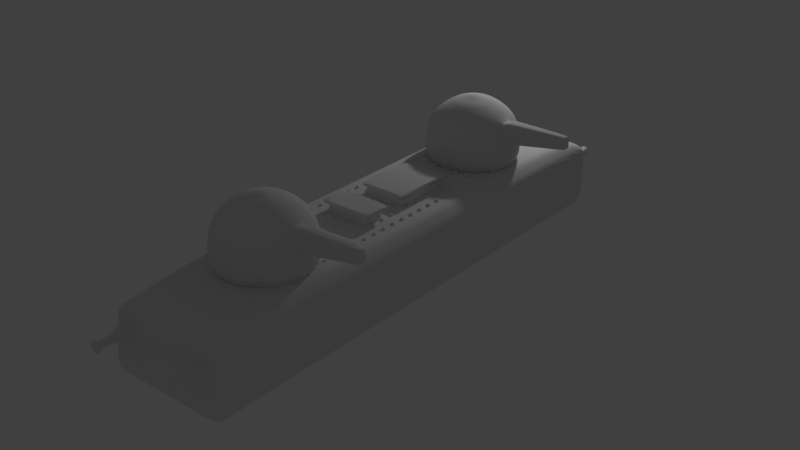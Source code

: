 # Source: CanonTurret.blend  (saved by Blender 2.78.0; exported with 4.5.12 LTS)
import bpy
from mathutils import Matrix  # noqa: F401  (used for matrix-valued properties, if any)

bpy.ops.wm.read_factory_settings(use_empty=True)
scene = bpy.context.scene
scene.name = 'Scene'

# ---- collections
col_collection_1 = bpy.data.collections.new('Collection 1'); scene.collection.children.link(col_collection_1)
col_collection_2 = bpy.data.collections.new('Collection 2'); scene.collection.children.link(col_collection_2)

# ---- world
world_world = bpy.data.worlds.new('World'); scene.world = world_world
world_world.color = (0.05088, 0.05088, 0.05088)
world_world.use_sun_shadow = False
world_world.sun_shadow_jitter_overblur = 0.0
world_world.cycles.sampling_method = 'MANUAL'

# ---- lights
light_sun = bpy.data.lights.new('Sun', 'POINT')
light_sun.transmission_factor = 0.0
light_sun.energy = 100.0
light_sun.shadow_buffer_clip_start = 0.5
light_sun.shadow_soft_size = 0.1
light_sun.shadow_maximum_resolution = 0.006
light_sun.use_absolute_resolution = True

# ---- meshes
me_cylinder = bpy.data.meshes.new('Cylinder')
me_cylinder.from_pydata([(0.0, 3.89, 1.069), (6.554e-09, 3.835, 2.535), (0.1951, 3.87, 1.069), (0.1843, 3.816, 2.535), (0.3827, 3.814, 1.069), (0.3616, 3.763, 2.535), (0.5556, 3.721, 1.069), (0.5249, 3.675, 2.535), (0.7071, 3.597, 1.069), (0.6681, 3.558, 2.535), (0.8315, 3.445, 1.069), (0.7856, 3.415, 2.535), (0.9239, 3.272, 1.069), (0.8729, 3.251, 2.535), (0.9808, 3.085, 1.069), (0.9266, 3.074, 2.535), (1.0, 2.89, 1.069), (0.9448, 2.89, 2.535), (0.9808, 2.695, 1.069), (0.9267, 2.705, 2.535), (0.9239, 2.507, 1.069), (0.8729, 2.528, 2.535), (0.8315, 2.334, 1.069), (0.7856, 2.365, 2.535), (0.7071, 2.183, 1.069), (0.6681, 2.222, 2.535), (0.5556, 2.058, 1.069), (0.5249, 2.104, 2.535), (0.3827, 1.966, 1.069), (0.3616, 2.017, 2.535), (0.1951, 1.909, 1.069), (0.1843, 1.963, 2.535), (-3.258e-07, 1.89, 1.069), (-3.013e-07, 1.945, 2.535), (-0.1951, 1.909, 1.069), (-0.1843, 1.963, 2.535), (-0.3827, 1.966, 1.069), (-0.3616, 2.017, 2.535), (-0.5556, 2.058, 1.069), (-0.5249, 2.104, 2.535), (-0.7071, 2.183, 1.069), (-0.6681, 2.222, 2.535), (-0.8315, 2.334, 1.069), (-0.7856, 2.365, 2.535), (-0.9239, 2.507, 1.069), (-0.8729, 2.528, 2.535), (-0.9808, 2.695, 1.069), (-0.9267, 2.705, 2.535), (-1.0, 2.89, 1.069), (-0.9448, 2.89, 2.535), (-0.9808, 3.085, 1.069), (-0.9266, 3.074, 2.535), (-0.9239, 3.272, 1.069), (-0.8729, 3.251, 2.535), (-0.8315, 3.445, 1.069), (-0.7856, 3.415, 2.535), (-0.7071, 3.597, 1.069), (-0.6681, 3.558, 2.535), (-0.5556, 3.721, 1.069), (-0.5249, 3.675, 2.535), (-0.3827, 3.814, 1.069), (-0.3616, 3.763, 2.535), (-0.1951, 3.87, 1.069), (-0.1843, 3.816, 2.535), (0.1721, 3.755, 3.014), (1.442e-08, 3.772, 3.014), (0.3375, 3.705, 3.014), (0.49, 3.623, 3.014), (0.6237, 3.513, 3.014), (0.7334, 3.38, 3.014), (0.8149, 3.227, 3.014), (0.865, 3.062, 3.014), (0.9885, 2.89, 2.572), (0.865, 2.718, 3.014), (0.8149, 2.552, 3.014), (0.7334, 2.4, 3.014), (0.6237, 2.266, 3.014), (0.49, 2.156, 3.014), (0.3375, 2.075, 3.014), (0.1721, 2.025, 3.014), (-2.73e-07, 2.008, 3.014), (-0.1721, 2.025, 3.014), (-0.3375, 2.075, 3.014), (-0.49, 2.156, 3.014), (-0.6237, 2.266, 3.014), (-0.7334, 2.4, 3.014), (-0.8149, 2.552, 3.014), (-0.865, 2.718, 3.014), (-0.882, 2.89, 3.014), (-0.865, 3.062, 3.014), (-0.8149, 3.227, 3.014), (-0.7333, 3.38, 3.014), (-0.6237, 3.513, 3.014), (-0.49, 3.623, 3.014), (-0.3375, 3.705, 3.014), (-0.1721, 3.755, 3.014), (0.1526, 3.657, 3.369), (2.316e-08, 3.672, 3.369), (0.2993, 3.612, 3.369), (0.4346, 3.54, 3.369), (0.5531, 3.443, 3.369), (0.6504, 3.324, 3.369), (0.7226, 3.189, 3.369), (0.7672, 3.042, 3.369), (0.7822, 2.89, 3.369), (0.7672, 2.737, 3.369), (0.7226, 2.59, 3.369), (0.6504, 2.455, 3.369), (0.5531, 2.337, 3.369), (0.4346, 2.239, 3.369), (0.2993, 2.167, 3.369), (0.1526, 2.123, 3.369), (-2.317e-07, 2.108, 3.369), (-0.1526, 2.123, 3.369), (-0.2993, 2.167, 3.369), (-0.4346, 2.239, 3.369), (-0.5531, 2.337, 3.369), (-0.6504, 2.455, 3.369), (-0.7226, 2.59, 3.369), (-0.7672, 2.737, 3.369), (-0.7822, 2.89, 3.369), (-0.7672, 3.042, 3.369), (-0.7226, 3.189, 3.369), (-0.6504, 3.324, 3.369), (-0.5531, 3.443, 3.369), (-0.4346, 3.54, 3.369), (-0.2993, 3.612, 3.369), (-0.1526, 3.657, 3.369), (0.1207, 3.497, 3.667), (4.709e-08, 3.508, 3.667), (0.2368, 3.461, 3.667), (0.3437, 3.404, 3.667), (0.4375, 3.327, 3.667), (0.5145, 3.233, 3.667), (0.5716, 3.126, 3.667), (0.6068, 3.01, 3.667), (0.6187, 2.89, 3.667), (0.6068, 2.769, 3.667), (0.5716, 2.653, 3.667), (0.5145, 2.546, 3.667), (0.4375, 2.452, 3.667), (0.3437, 2.375, 3.667), (0.2368, 2.318, 3.667), (0.1207, 2.283, 3.667), (-1.545e-07, 2.271, 3.667), (-0.1207, 2.283, 3.667), (-0.2368, 2.318, 3.667), (-0.3437, 2.375, 3.667), (-0.4375, 2.452, 3.667), (-0.5145, 2.546, 3.667), (-0.5716, 2.653, 3.667), (-0.6068, 2.769, 3.667), (-0.6187, 2.89, 3.667), (-0.6068, 3.01, 3.667), (-0.5716, 3.126, 3.667), (-0.5145, 3.233, 3.667), (-0.4375, 3.327, 3.667), (-0.3437, 3.404, 3.667), (-0.2368, 3.461, 3.667), (-0.1207, 3.497, 3.667), (0.09772, 3.381, 3.82), (5.98e-08, 3.391, 3.82), (0.1917, 3.352, 3.82), (0.2783, 3.306, 3.82), (0.3542, 3.244, 3.82), (0.4165, 3.168, 3.82), (0.4628, 3.081, 3.82), (0.4913, 2.987, 3.82), (0.5009, 2.89, 3.82), (0.4913, 2.792, 3.82), (0.4628, 2.698, 3.82), (0.4165, 2.611, 3.82), (0.3542, 2.536, 3.82), (0.2783, 2.473, 3.82), (0.1917, 2.427, 3.82), (0.09772, 2.398, 3.82), (-1.034e-07, 2.389, 3.82), (-0.09772, 2.398, 3.82), (-0.1917, 2.427, 3.82), (-0.2783, 2.473, 3.82), (-0.3542, 2.536, 3.82), (-0.4165, 2.611, 3.82), (-0.4628, 2.698, 3.82), (-0.4913, 2.792, 3.82), (-0.5009, 2.89, 3.82), (-0.4913, 2.987, 3.82), (-0.4628, 3.081, 3.82), (-0.4165, 3.168, 3.82), (-0.3542, 3.244, 3.82), (-0.2783, 3.306, 3.82), (-0.1917, 3.352, 3.82), (-0.09772, 3.381, 3.82), (0.07221, 3.253, 3.973), (6.098e-08, 3.26, 3.973), (0.1416, 3.232, 3.973), (0.2056, 3.197, 3.973), (0.2617, 3.151, 3.973), (0.3078, 3.095, 3.973), (0.342, 3.031, 3.973), (0.363, 2.962, 3.973), (0.3701, 2.89, 3.973), (0.363, 2.818, 3.973), (0.342, 2.748, 3.973), (0.3078, 2.684, 3.973), (0.2617, 2.628, 3.973), (0.2056, 2.582, 3.973), (0.1416, 2.548, 3.973), (0.07221, 2.527, 3.973), (-5.963e-08, 2.52, 3.973), (-0.07221, 2.527, 3.973), (-0.1416, 2.548, 3.973), (-0.2056, 2.582, 3.973), (-0.2617, 2.628, 3.973), (-0.3078, 2.684, 3.973), (-0.342, 2.748, 3.973), (-0.363, 2.818, 3.973), (-0.3701, 2.89, 3.973), (-0.363, 2.962, 3.973), (-0.342, 3.031, 3.973), (-0.3078, 3.095, 3.973), (-0.2617, 3.151, 3.973), (-0.2056, 3.197, 3.973), (-0.1416, 3.232, 3.973), (-0.07221, 3.253, 3.973), (0.03574, 3.069, 4.071), (7.551e-08, 3.073, 4.071), (0.07011, 3.059, 4.071), (0.1018, 3.042, 4.071), (0.1296, 3.019, 4.071), (0.1523, 2.991, 4.071), (0.1693, 2.96, 4.071), (0.1797, 2.925, 4.071), (0.1832, 2.89, 4.071), (0.1797, 2.854, 4.071), (0.1693, 2.82, 4.071), (0.1523, 2.788, 4.071), (0.1296, 2.76, 4.071), (0.1018, 2.737, 4.071), (0.07011, 2.72, 4.071), (0.03574, 2.71, 4.071), (1.582e-08, 2.706, 4.071), (-0.03574, 2.71, 4.071), (-0.07011, 2.72, 4.071), (-0.1018, 2.737, 4.071), (-0.1296, 2.76, 4.071), (-0.1523, 2.788, 4.071), (-0.1693, 2.82, 4.071), (-0.1797, 2.854, 4.071), (-0.1832, 2.89, 4.071), (-0.1797, 2.925, 4.071), (-0.1693, 2.96, 4.071), (-0.1523, 2.991, 4.071), (-0.1296, 3.019, 4.071), (-0.1018, 3.042, 4.071), (-0.07011, 3.059, 4.071), (-0.03574, 3.069, 4.071), (0.0117, 2.949, 4.14), (7.577e-08, 2.95, 4.14), (0.02294, 2.945, 4.14), (0.03331, 2.94, 4.14), (0.04239, 2.932, 4.14), (0.04985, 2.923, 4.14), (0.05539, 2.913, 4.14), (0.0588, 2.901, 4.14), (0.05995, 2.89, 4.14), (0.0588, 2.878, 4.14), (0.05539, 2.867, 4.14), (0.04985, 2.856, 4.14), (0.04239, 2.847, 4.14), (0.03331, 2.84, 4.14), (0.02294, 2.834, 4.14), (0.0117, 2.831, 4.14), (5.624e-08, 2.83, 4.14), (-0.0117, 2.831, 4.14), (-0.02294, 2.834, 4.14), (-0.03331, 2.84, 4.14), (-0.04239, 2.847, 4.14), (-0.04985, 2.856, 4.14), (-0.05539, 2.867, 4.14), (-0.0588, 2.878, 4.14), (-0.05995, 2.89, 4.14), (-0.0588, 2.901, 4.14), (-0.05539, 2.913, 4.14), (-0.04985, 2.923, 4.14), (-0.04239, 2.932, 4.14), (-0.03331, 2.94, 4.14), (-0.02294, 2.945, 4.14), (-0.0117, 2.949, 4.14), (0.9619, 2.89, 2.549), (0.9438, 3.074, 2.55), (0.9438, 2.705, 2.55), (1.013, 2.89, 2.586), (0.8916, 3.062, 3.034), (0.8916, 2.718, 3.034), (0.8157, 2.89, 3.395), (0.8007, 3.042, 3.396), (0.8007, 2.737, 3.396), (0.9706, 3.074, 2.578), (0.9706, 2.705, 2.578), (2.181, 2.89, 2.997), (0.951, 3.062, 3.072), (0.951, 2.718, 3.072), (0.8997, 2.89, 3.449), (0.8849, 3.042, 3.454), (0.8849, 2.737, 3.454), (0.9956, 3.074, 2.597), (0.9956, 2.705, 2.597), (1.007, 3.062, 3.091), (1.007, 2.718, 3.091), (0.9799, 2.89, 3.478), (0.9655, 3.042, 3.487), (0.9655, 2.737, 3.487), (2.171, 2.973, 3.001), (2.171, 2.807, 3.001), (2.146, 2.89, 3.272), (2.177, 2.991, 3.269), (2.178, 2.813, 3.269), (2.163, 2.89, 3.473), (2.155, 2.956, 3.477), (2.155, 2.823, 3.477), (2.181, 2.89, 2.972), (2.17, 2.998, 2.978), (2.17, 2.781, 2.978), (2.178, 2.966, 3.269), (2.177, 2.788, 3.269), (2.161, 2.89, 3.498), (2.153, 2.98, 3.503), (2.153, 2.8, 3.503)], [], [(0, 1, 3, 2), (2, 3, 5, 4), (4, 5, 7, 6), (6, 7, 9, 8), (8, 9, 11, 10), (10, 11, 13, 12), (12, 13, 15, 14), (14, 15, 17, 16), (16, 17, 19, 18), (18, 19, 21, 20), (20, 21, 23, 22), (22, 23, 25, 24), (24, 25, 27, 26), (26, 27, 29, 28), (28, 29, 31, 30), (30, 31, 33, 32), (32, 33, 35, 34), (34, 35, 37, 36), (36, 37, 39, 38), (38, 39, 41, 40), (40, 41, 43, 42), (42, 43, 45, 44), (44, 45, 47, 46), (46, 47, 49, 48), (48, 49, 51, 50), (50, 51, 53, 52), (52, 53, 55, 54), (54, 55, 57, 56), (56, 57, 59, 58), (58, 59, 61, 60), (15, 71, 292, 289), (60, 61, 63, 62), (62, 63, 1, 0), (0, 2, 4, 6, 8, 10, 12, 14, 16, 18, 20, 22, 24, 26, 28, 30, 32, 34, 36, 38, 40, 42, 44, 46, 48, 50, 52, 54, 56, 58, 60, 62), (85, 84, 116, 117), (35, 33, 80, 81), (53, 51, 89, 90), (9, 7, 67, 68), (27, 25, 76, 77), (45, 43, 85, 86), (63, 61, 94, 95), (71, 103, 295, 292), (37, 35, 81, 82), (55, 53, 90, 91), (11, 9, 68, 69), (29, 27, 77, 78), (47, 45, 86, 87), (3, 1, 65, 64), (1, 63, 95, 65), (21, 19, 73, 74), (39, 37, 82, 83), (57, 55, 91, 92), (13, 11, 69, 70), (31, 29, 78, 79), (49, 47, 87, 88), (5, 3, 64, 66), (23, 21, 74, 75), (41, 39, 83, 84), (59, 57, 92, 93), (15, 13, 70, 71), (33, 31, 79, 80), (51, 49, 88, 89), (7, 5, 66, 67), (25, 23, 75, 76), (43, 41, 84, 85), (61, 59, 93, 94), (120, 119, 151, 152), (103, 104, 294, 295), (86, 85, 117, 118), (19, 17, 288, 290), (87, 86, 118, 119), (74, 73, 105, 106), (88, 87, 119, 120), (75, 74, 106, 107), (89, 88, 120, 121), (76, 75, 107, 108), (90, 89, 121, 122), (77, 76, 108, 109), (91, 90, 122, 123), (78, 77, 109, 110), (64, 65, 97, 96), (92, 91, 123, 124), (79, 78, 110, 111), (66, 64, 96, 98), (93, 92, 124, 125), (80, 79, 111, 112), (67, 66, 98, 99), (94, 93, 125, 126), (81, 80, 112, 113), (68, 67, 99, 100), (95, 94, 126, 127), (82, 81, 113, 114), (69, 68, 100, 101), (65, 95, 127, 97), (83, 82, 114, 115), (70, 69, 101, 102), (84, 83, 115, 116), (71, 70, 102, 103), (155, 154, 186, 187), (107, 106, 138, 139), (121, 120, 152, 153), (108, 107, 139, 140), (122, 121, 153, 154), (109, 108, 140, 141), (123, 122, 154, 155), (110, 109, 141, 142), (96, 97, 129, 128), (124, 123, 155, 156), (111, 110, 142, 143), (98, 96, 128, 130), (125, 124, 156, 157), (112, 111, 143, 144), (99, 98, 130, 131), (126, 125, 157, 158), (113, 112, 144, 145), (100, 99, 131, 132), (127, 126, 158, 159), (114, 113, 145, 146), (101, 100, 132, 133), (97, 127, 159, 129), (115, 114, 146, 147), (102, 101, 133, 134), (116, 115, 147, 148), (103, 102, 134, 135), (117, 116, 148, 149), (104, 103, 135, 136), (118, 117, 149, 150), (105, 104, 136, 137), (119, 118, 150, 151), (106, 105, 137, 138), (190, 189, 221, 222), (142, 141, 173, 174), (128, 129, 161, 160), (156, 155, 187, 188), (143, 142, 174, 175), (130, 128, 160, 162), (157, 156, 188, 189), (144, 143, 175, 176), (131, 130, 162, 163), (158, 157, 189, 190), (145, 144, 176, 177), (132, 131, 163, 164), (159, 158, 190, 191), (146, 145, 177, 178), (133, 132, 164, 165), (129, 159, 191, 161), (147, 146, 178, 179), (134, 133, 165, 166), (148, 147, 179, 180), (135, 134, 166, 167), (149, 148, 180, 181), (136, 135, 167, 168), (150, 149, 181, 182), (137, 136, 168, 169), (151, 150, 182, 183), (138, 137, 169, 170), (152, 151, 183, 184), (139, 138, 170, 171), (153, 152, 184, 185), (140, 139, 171, 172), (154, 153, 185, 186), (141, 140, 172, 173), (212, 211, 243, 244), (177, 176, 208, 209), (164, 163, 195, 196), (191, 190, 222, 223), (178, 177, 209, 210), (165, 164, 196, 197), (161, 191, 223, 193), (179, 178, 210, 211), (166, 165, 197, 198), (180, 179, 211, 212), (167, 166, 198, 199), (181, 180, 212, 213), (168, 167, 199, 200), (182, 181, 213, 214), (169, 168, 200, 201), (183, 182, 214, 215), (170, 169, 201, 202), (184, 183, 215, 216), (171, 170, 202, 203), (185, 184, 216, 217), (172, 171, 203, 204), (186, 185, 217, 218), (173, 172, 204, 205), (187, 186, 218, 219), (174, 173, 205, 206), (160, 161, 193, 192), (188, 187, 219, 220), (175, 174, 206, 207), (162, 160, 192, 194), (189, 188, 220, 221), (176, 175, 207, 208), (163, 162, 194, 195), (247, 246, 278, 279), (199, 198, 230, 231), (213, 212, 244, 245), (200, 199, 231, 232), (214, 213, 245, 246), (201, 200, 232, 233), (215, 214, 246, 247), (202, 201, 233, 234), (216, 215, 247, 248), (203, 202, 234, 235), (217, 216, 248, 249), (204, 203, 235, 236), (218, 217, 249, 250), (205, 204, 236, 237), (219, 218, 250, 251), (206, 205, 237, 238), (192, 193, 225, 224), (220, 219, 251, 252), (207, 206, 238, 239), (194, 192, 224, 226), (221, 220, 252, 253), (208, 207, 239, 240), (195, 194, 226, 227), (222, 221, 253, 254), (209, 208, 240, 241), (196, 195, 227, 228), (223, 222, 254, 255), (210, 209, 241, 242), (197, 196, 228, 229), (193, 223, 255, 225), (211, 210, 242, 243), (198, 197, 229, 230), (256, 257, 287, 286, 285, 284, 283, 282, 281, 280, 279, 278, 277, 276, 275, 274, 273, 272, 271, 270, 269, 268, 267, 266, 265, 264, 263, 262, 261, 260, 259, 258), (234, 233, 265, 266), (248, 247, 279, 280), (235, 234, 266, 267), (249, 248, 280, 281), (236, 235, 267, 268), (250, 249, 281, 282), (237, 236, 268, 269), (251, 250, 282, 283), (238, 237, 269, 270), (224, 225, 257, 256), (252, 251, 283, 284), (239, 238, 270, 271), (226, 224, 256, 258), (253, 252, 284, 285), (240, 239, 271, 272), (227, 226, 258, 259), (254, 253, 285, 286), (241, 240, 272, 273), (228, 227, 259, 260), (255, 254, 286, 287), (242, 241, 273, 274), (229, 228, 260, 261), (225, 255, 287, 257), (243, 242, 274, 275), (230, 229, 261, 262), (244, 243, 275, 276), (231, 230, 262, 263), (245, 244, 276, 277), (232, 231, 263, 264), (246, 245, 277, 278), (233, 232, 264, 265), (289, 292, 300, 297), (293, 290, 298, 301), (294, 296, 304, 302), (290, 288, 72, 298), (104, 105, 296, 294), (17, 15, 289, 288), (105, 73, 293, 296), (73, 19, 290, 293), (301, 298, 306, 308), (302, 304, 311, 309), (298, 72, 291, 306), (303, 302, 309, 310), (296, 293, 301, 304), (288, 289, 297, 72), (292, 295, 303, 300), (295, 294, 302, 303), (310, 309, 325, 326), (307, 310, 326, 315), (291, 305, 321, 320), (311, 308, 324, 327), (297, 300, 307, 305), (304, 301, 308, 311), (72, 297, 305, 291), (300, 303, 310, 307), (299, 312, 323, 314), (313, 299, 314, 316), (314, 323, 318, 317), (316, 314, 317, 319), (306, 291, 320, 322), (309, 311, 327, 325), (308, 306, 322, 324), (305, 307, 315, 321), (312, 299, 320, 321), (299, 313, 322, 320), (323, 312, 321, 315), (313, 316, 324, 322), (317, 318, 326, 325), (319, 317, 325, 327), (318, 323, 315, 326), (316, 319, 327, 324)])
me_cylinder.use_remesh_preserve_volume = False
me_cylinder.use_remesh_preserve_attributes = False
me_cylinder.use_mirror_vertex_groups = False
me_cylinder.update()
me_cube = bpy.data.meshes.new('Cube')
me_cube.from_pydata([(1.265, -8.542, -1.176), (1.265, -8.195, 0.8946), (1.265, -7.807, -1.178), (1.265, -7.819, 1.21), (1.265, -5.771, -1.168), (1.265, -5.759, 1.475), (1.265, 0.7052, -1.209), (1.265, 0.7174, 1.434), (1.265, 7.358, -1.245), (1.265, 7.37, 1.397), (1.265, 9.563, -1.256), (1.265, 9.571, 0.8488), (1.265, -0.9849, 1.445), (1.265, -0.997, -1.198), (1.265, -0.3033, 1.442), (1.265, -0.3154, -1.201), (1.265, 2.64, -1.217), (1.265, 2.652, 1.425), (1.265, -8.389, -0.2676), (1.265, 9.568, -0.2912), (1.265, -8.341, 0.07919), (1.31, 9.59, 0.08801), (1.265, -8.26, 0.5626), (1.276, 9.588, 0.5292), (0.7841, -7.807, -1.17), (0.7841, -7.819, 1.218), (0.7841, -8.542, -1.168), (0.7841, -8.195, 0.903), (0.7841, -5.771, -1.159), (0.7841, -5.759, 1.483), (0.7841, 0.7052, -1.2), (0.7841, 0.7559, 1.48), (0.7841, 7.358, -1.237), (0.7841, 7.37, 1.405), (0.7841, 9.563, -1.247), (0.7841, 9.571, 0.8572), (0.7841, -0.9971, -1.189), (0.7656, -0.9849, 1.472), (0.7841, -0.3154, -1.192), (0.7841, -0.3155, 1.462), (0.7841, 2.614, 1.472), (0.7841, 2.64, -1.209), (0.7841, 9.568, -0.2828), (0.7841, -8.389, -0.2592), (0.7841, 9.57, 0.07883), (0.7841, -8.332, 0.0859), (0.7841, 9.573, 0.573), (0.7841, -8.251, 0.5694), (1.265, 9.229, 1.238), (1.265, 9.013, -1.253), (0.7841, 9.013, -1.245), (0.7841, 9.229, 1.247), (0.7841, 9.572, 0.8572), (0.7841, 9.573, 0.573), (0.7656, -0.9836, 1.741), (0.7841, -0.3142, 1.744), (0.9045, -1.125, 1.777), (0.9221, -0.18, 1.775), (0.8933, -1.095, 1.891), (0.8933, -0.189, 1.886), (0.7841, 0.7568, 1.695), (0.7841, 2.615, 1.687), (0.8236, 0.6223, 1.752), (0.8236, 2.75, 1.743), (0.7741, 0.6539, 1.879), (0.7741, 2.719, 1.87), (0.7928, -8.408, 0.8986), (0.7928, -8.464, 0.565), (1.691, -8.26, 0.5708), (1.701, -8.194, 0.903), (1.701, 9.571, 0.8572), (1.689, 9.59, 0.5323), (1.701, 9.563, -1.247), (1.701, 9.013, -1.245), (1.701, -7.807, -1.17), (1.701, -8.542, -1.168), (1.701, -5.759, 1.483), (1.701, -0.9848, 1.453), (1.701, -0.3032, 1.45), (1.701, -7.819, 1.218), (1.701, 2.64, -1.209), (1.701, 7.37, 1.405), (1.701, 9.229, 1.247), (1.701, -0.997, -1.189), (1.701, 2.652, 1.434), (1.701, 0.7174, 1.442), (1.701, 7.358, -1.237), (1.701, -5.771, -1.159), (0.8236, 0.6228, 1.861), (0.8236, 2.75, 1.852), (0.9045, -1.124, 1.873), (0.9221, -0.1796, 1.867), (0.7669, 0.7174, 1.459), (0.771, 2.65, 1.457), (0.7669, 0.7185, 1.716), (0.771, 2.651, 1.712), (0.8055, 0.6039, 1.752), (0.8052, 2.768, 1.743), (0.8055, 0.6044, 1.861), (0.8052, 2.768, 1.852), (0.7841, 2.652, 1.434), (0.7841, 2.653, 1.725), (0.8236, 2.768, 1.725), (0.8236, 2.768, 1.87), (0.7841, 0.7173, 1.442), (0.7841, 0.7186, 1.733), (0.8236, 0.6038, 1.734), (0.8236, 0.6044, 1.879), (0.7841, -0.9727, 1.465), (0.7841, -0.9714, 1.747), (0.9221, -1.105, 1.779), (0.9221, -1.105, 1.871), (0.9221, -1.125, 1.76), (0.9063, -0.1607, 1.771), (0.9221, -1.124, 1.891), (0.9063, -0.1602, 1.87), (0.7841, -0.985, 1.453), (0.7703, -0.3032, 1.464), (0.7841, -0.9835, 1.759), (0.7703, -0.302, 1.742), (0.7841, -0.3033, 1.45), (0.7841, -0.3019, 1.756), (0.9221, -0.1607, 1.755), (0.9221, -0.1601, 1.886), (2.129, -7.812, -0.1084), (2.129, -7.807, -1.17), (2.129, -8.542, -1.168), (1.881, -7.819, 1.044), (2.129, -8.195, 0.903), (2.129, -8.389, -0.2592), (2.129, -5.766, 0.01504), (2.129, -5.771, -1.159), (1.881, -5.759, 1.309), (2.129, 0.7106, -0.02598), (2.129, 0.7052, -1.2), (1.881, -0.3033, 1.276), (1.881, 0.7173, 1.268), (2.129, -0.3154, -1.192), (2.129, 7.363, -0.06257), (2.129, 7.358, -1.237), (2.129, 2.64, -1.209), (1.881, 2.652, 1.26), (2.129, 9.568, -0.2828), (2.129, 9.563, -1.247), (1.881, 9.229, 1.073), (2.129, 9.575, 0.9226), (2.129, 9.013, -1.245), (1.881, -0.985, 1.279), (2.129, -0.9971, -1.189), (2.129, -0.9869, 1.027), (2.129, -0.3052, 1.024), (1.881, 7.37, 1.232), (2.129, 2.65, 1.008), (2.129, -7.814, 0.2896), (2.129, -8.332, 0.0859), (2.129, -5.764, 0.4554), (2.129, 0.7126, 0.4144), (2.129, 7.365, 0.3778), (2.129, 9.57, 0.07883), (2.129, -0.9917, -0.01483), (2.129, -0.31, -0.01796), (2.129, 2.645, -0.03411), (2.129, 9.019, -0.2279), (2.129, -0.9897, 0.4256), (2.129, -0.308, 0.4224), (2.129, 2.647, 0.4063), (2.129, -7.817, 0.8335), (2.129, -8.251, 0.5694), (2.129, -5.761, 1.057), (2.129, 0.7154, 1.016), (2.129, 7.368, 0.9797), (2.129, 9.573, 0.573), (2.129, 9.021, 0.1533), (2.129, 9.024, 0.6744), (1.701, 9.568, -0.2828), (1.657, 9.59, 0.09471), (1.701, -0.3153, -1.192), (1.701, 0.7053, -1.2), (1.691, -8.341, 0.08748), (1.701, -8.389, -0.2592), (1.265, -8.599, 0.6174), (1.265, -8.601, 0.127), (1.691, -8.602, 0.1343), (1.691, -8.601, 0.6248), (1.265, -8.609, 0.6182), (1.265, -8.611, 0.1279), (1.691, -8.612, 0.1622), (1.691, -8.611, 0.5999), (1.335, -8.61, 0.5399), (1.335, -8.611, 0.2089), (1.64, -8.612, 0.2184), (1.64, -8.611, 0.5418), (1.335, -8.876, 0.5407), (1.335, -8.877, 0.2098), (1.629, -8.878, 0.2154), (1.629, -8.877, 0.5463), (1.378, -8.876, 0.4928), (1.378, -8.877, 0.2593), (1.586, -8.878, 0.2633), (1.586, -8.877, 0.4968), (1.377, -9.325, 0.4942), (1.377, -9.326, 0.2607), (1.585, -9.327, 0.2647), (1.585, -9.326, 0.4981), (1.29, -9.325, 0.5901), (1.29, -9.326, 0.1615), (1.671, -9.327, 0.1688), (1.671, -9.326, 0.5974), (1.295, -9.411, 0.5854), (1.295, -9.413, 0.167), (1.666, -9.414, 0.174), (1.666, -9.412, 0.5924), (1.369, 9.707, 0.4252), (1.396, 9.702, 0.1864), (1.599, 9.705, 0.4281), (1.571, 9.702, 0.1898), (1.414, 10.44, 0.3984), (1.414, 10.44, 0.2407), (1.553, 10.44, 0.4011), (1.553, 10.44, 0.2434), (1.316, 10.44, 0.5072), (1.316, 10.44, 0.1282), (1.651, 10.44, 0.5136), (1.651, 10.44, 0.1346), (1.372, 10.54, 0.4512), (1.372, 10.53, 0.1852), (1.594, 10.54, 0.4555), (1.594, 10.53, 0.1895), (0.0, -7.807, -1.17), (0.0, -7.819, 1.218), (0.0, -8.542, -1.168), (0.0, -8.195, 0.903), (0.0, -5.771, -1.159), (0.0, -5.759, 1.483), (0.0, 0.7052, -1.2), (0.0, 0.7173, 1.442), (0.0, 7.358, -1.237), (0.0, 7.37, 1.405), (0.0, 9.563, -1.247), (0.0, 9.575, 0.9226), (0.0, -0.9971, -1.189), (0.0, -0.985, 1.453), (0.0, -0.3154, -1.192), (0.0, -0.3033, 1.45), (0.0, 2.652, 1.434), (0.0, 2.64, -1.209), (0.0, -8.389, -0.2592), (0.0, -8.332, 0.0859), (0.0, -8.251, 0.5694), (0.0, 9.229, 1.247), (0.0, 9.013, -1.245), (0.0, 9.572, 0.8572), (0.0, -0.9835, 1.759), (0.0, -0.3019, 1.756), (0.0, -1.125, 1.76), (0.0, -0.1607, 1.755), (0.0, -1.124, 1.891), (0.0, -0.1601, 1.886), (0.0, 0.7186, 1.733), (0.0, 2.653, 1.725), (0.0, 0.6038, 1.734), (0.0, 2.768, 1.725), (0.0, 0.6044, 1.879), (0.0, 2.768, 1.87), (0.0, -8.408, 0.8986), (0.0, -8.464, 0.565), (0.0, 0.6539, 1.879), (0.0, 2.719, 1.87), (0.0, -1.095, 1.891), (0.0, -0.189, 1.886), (0.0, 2.65, 1.457), (0.0, 2.651, 1.712), (0.0, 2.768, 1.743), (0.0, 2.768, 1.852), (0.0, 0.7174, 1.459), (0.0, 0.7185, 1.716), (0.0, 0.6039, 1.752), (0.0, 0.6044, 1.861), (0.0, -0.9849, 1.472), (0.0, -0.9836, 1.741), (0.0, -1.125, 1.777), (0.0, -1.124, 1.873), (0.0, -0.3032, 1.464), (0.0, -0.302, 1.742), (0.0, -0.1607, 1.771), (0.0, -0.1602, 1.87), (0.0, 9.568, -0.2828), (0.0, 9.57, 0.07883), (1.276, 9.585, 0.1063), (1.689, 9.587, 0.1186), (1.369, 9.706, 0.2127), (1.599, 9.704, 0.2181), (1.29, 9.584, 0.5554), (1.265, 9.57, 0.07042), (1.389, 9.711, 0.4448), (1.381, 9.721, 0.2029), (1.676, 9.584, 0.5628), (1.701, 9.57, 0.07883), (1.577, 9.711, 0.4485), (1.586, 9.721, 0.2068), (1.701, 9.573, 0.573), (1.265, 9.573, 0.5646), (1.586, 9.722, 0.4389), (1.381, 9.722, 0.435), (1.316, 10.54, 0.5066), (1.316, 10.53, 0.1276), (1.651, 10.54, 0.5131), (1.651, 10.53, 0.1341), (1.29, -9.411, 0.5904), (1.29, -9.413, 0.1618), (1.671, -9.414, 0.169), (1.671, -9.412, 0.5976), (1.265, -8.251, 0.561), (1.265, -8.332, 0.07748), (1.701, -8.331, 0.0859), (1.701, -8.25, 0.5694), (1.265, -8.609, 0.6182), (1.265, -8.611, 0.1279), (1.701, -8.612, 0.1362), (1.701, -8.611, 0.6265), (1.701, -8.612, 0.1362), (1.701, -8.611, 0.6265), (1.63, -8.612, 0.2145), (1.63, -8.611, 0.5455), (1.265, 4.898, -1.231), (1.265, 4.91, 1.412), (0.7841, 4.91, 1.42), (0.7841, 4.897, -1.222), (2.129, 4.897, -1.222), (1.881, 4.91, 1.247), (2.129, 4.903, -0.04773), (2.129, 4.905, 0.3927), (2.129, 4.908, 0.9946), (1.701, 4.91, 1.42), (1.701, 4.898, -1.222), (0.0, 4.897, -1.222), (0.0, 4.91, 1.42), (1.265, -3.372, 1.46), (1.265, -3.384, -1.183), (0.7841, -3.372, 1.468), (0.7841, -3.384, -1.174), (1.701, -3.372, 1.468), (1.881, -3.372, 1.294), (2.129, -3.384, -1.174), (2.129, -3.379, 0.0001056), (2.129, -3.377, 0.4405), (2.129, -3.374, 1.042), (1.701, -3.384, -1.174), (0.0, -3.384, -1.174), (0.0, -3.372, 1.468)], [(53, 44)], [(25, 3, 5, 29), (24, 2, 0, 26), (120, 14, 7, 104), (51, 48, 11, 35), (326, 325, 9, 33), (46, 35, 11, 301), (339, 337, 12, 116), (116, 12, 14, 120), (104, 7, 17, 100), (74, 87, 131, 125), (86, 73, 146, 139), (34, 42, 19, 10), (84, 85, 136, 141), (70, 82, 144, 145), (347, 83, 148, 343), (334, 86, 139, 328), (72, 174, 142, 143), (85, 78, 135, 136), (333, 84, 141, 329), (179, 75, 126, 129), (76, 79, 127, 132), (83, 176, 137, 148), (82, 81, 151, 144), (42, 44, 293, 19), (177, 80, 140, 134), (79, 69, 128, 127), (78, 77, 147, 135), (341, 76, 132, 342), (75, 74, 125, 126), (297, 300, 171, 158), (315, 314, 154, 167), (73, 72, 143, 146), (44, 46, 301, 293), (300, 70, 145, 171), (313, 312, 47, 45), (18, 313, 45, 43), (10, 19, 174, 72), (0, 18, 43, 26), (6, 30, 41, 16), (31, 40, 61, 60), (278, 37, 54, 279), (13, 36, 38, 15), (349, 339, 116, 241), (338, 340, 36, 13), (49, 50, 34, 10), (239, 35, 52, 251), (336, 326, 33, 237), (324, 327, 32, 8), (249, 51, 35, 239), (15, 38, 30, 6), (2, 24, 28, 4), (243, 120, 104, 235), (3, 25, 27, 1), (228, 24, 26, 230), (312, 1, 27, 47), (229, 25, 29, 233), (237, 33, 51, 249), (8, 32, 50, 49), (69, 315, 167, 128), (174, 297, 158, 142), (176, 177, 134, 137), (314, 179, 129, 154), (33, 9, 48, 51), (35, 46, 53, 52), (108, 39, 55, 109), (252, 118, 112, 254), (118, 121, 122, 112), (268, 58, 59, 269), (280, 56, 90, 281), (110, 57, 91, 111), (274, 92, 94, 275), (258, 105, 106, 260), (105, 101, 102, 106), (266, 64, 65, 267), (276, 96, 98, 277), (62, 63, 89, 88), (248, 47, 67, 265), (47, 27, 66, 67), (7, 14, 78, 85), (325, 17, 84, 333), (18, 0, 75, 179), (5, 3, 79, 76), (13, 15, 176, 83), (48, 9, 81, 82), (6, 16, 80, 177), (3, 1, 69, 79), (14, 12, 77, 78), (337, 5, 76, 341), (0, 2, 74, 75), (71, 289, 291, 214), (314, 315, 319, 318), (49, 10, 72, 73), (301, 11, 70, 300), (1, 312, 315, 69), (19, 293, 297, 174), (15, 6, 177, 176), (313, 18, 179, 314), (246, 43, 45, 247), (267, 65, 103, 263), (65, 64, 107, 103), (269, 59, 123, 257), (59, 58, 114, 123), (40, 31, 104, 100), (60, 61, 101, 105), (61, 40, 100, 101), (31, 60, 105, 104), (63, 62, 106, 102), (88, 89, 103, 107), (62, 88, 107, 106), (89, 63, 102, 103), (270, 93, 100, 244), (93, 95, 101, 100), (272, 97, 102, 261), (97, 99, 103, 102), (275, 94, 105, 258), (94, 92, 104, 105), (277, 98, 107, 262), (98, 96, 106, 107), (279, 54, 118, 252), (54, 37, 116, 118), (281, 90, 114, 256), (90, 56, 112, 114), (57, 110, 112, 122), (111, 91, 123, 114), (110, 111, 114, 112), (91, 57, 122, 123), (39, 108, 116, 120), (109, 55, 121, 118), (108, 109, 118, 116), (55, 39, 120, 121), (282, 117, 120, 243), (117, 119, 121, 120), (284, 113, 122, 255), (113, 115, 123, 122), (166, 127, 128, 167), (124, 125, 131, 130), (330, 328, 139, 138), (160, 137, 134, 133), (162, 146, 143, 142), (344, 343, 148, 159), (159, 148, 137, 160), (133, 134, 140, 161), (156, 133, 161, 165), (163, 159, 160, 164), (345, 344, 159, 163), (172, 162, 142, 158), (164, 160, 133, 156), (331, 330, 138, 157), (153, 124, 130, 155), (125, 124, 129, 126), (166, 153, 155, 168), (332, 331, 157, 170), (150, 164, 156, 169), (173, 172, 158, 171), (346, 345, 163, 149), (149, 163, 164, 150), (169, 156, 165, 152), (124, 153, 154, 129), (136, 169, 152, 141), (147, 149, 150, 135), (342, 346, 149, 147), (144, 173, 171, 145), (135, 150, 169, 136), (329, 332, 170, 151), (127, 166, 168, 132), (153, 166, 167, 154), (151, 170, 173, 144), (170, 157, 172, 173), (157, 138, 162, 172), (138, 139, 146, 162), (324, 8, 86, 334), (338, 13, 83, 347), (11, 48, 82, 70), (17, 7, 85, 84), (8, 49, 73, 86), (2, 4, 87, 74), (319, 316, 184, 321), (22, 20, 181, 180), (20, 178, 182, 181), (68, 22, 180, 183), (184, 185, 189, 188), (317, 318, 320, 185), (318, 319, 321, 320), (316, 317, 185, 184), (189, 322, 194, 193), (321, 184, 188, 323), (185, 320, 322, 189), (186, 187, 191, 190), (194, 195, 199, 198), (322, 323, 195, 194), (188, 189, 193, 192), (323, 188, 192, 195), (199, 196, 200, 203), (192, 193, 197, 196), (195, 192, 196, 199), (193, 194, 198, 197), (202, 203, 207, 206), (197, 198, 202, 201), (198, 199, 203, 202), (196, 197, 201, 200), (206, 207, 311, 310), (200, 201, 205, 204), (203, 200, 204, 207), (201, 202, 206, 205), (208, 209, 210, 211), (204, 205, 309, 308), (207, 204, 308, 311), (205, 206, 310, 309), (303, 302, 218, 216), (288, 23, 212, 290), (175, 21, 213, 215), (292, 296, 298, 294), (218, 219, 223, 222), (299, 295, 217, 219), (295, 303, 216, 217), (302, 299, 219, 218), (223, 221, 305, 307), (217, 216, 220, 221), (219, 217, 221, 223), (216, 218, 222, 220), (225, 224, 226, 227), (220, 222, 306, 304), (222, 223, 307, 306), (221, 220, 304, 305), (42, 286, 287, 44), (34, 238, 286, 42), (115, 285, 257, 123), (119, 283, 253, 121), (56, 280, 254, 112), (37, 278, 241, 116), (96, 276, 260, 106), (92, 274, 235, 104), (99, 273, 263, 103), (95, 271, 259, 101), (58, 268, 256, 114), (64, 266, 262, 107), (27, 231, 264, 66), (67, 66, 264, 265), (97, 272, 273, 99), (101, 259, 261, 102), (93, 270, 271, 95), (113, 284, 285, 115), (117, 282, 283, 119), (121, 253, 255, 122), (32, 236, 250, 50), (25, 229, 231, 27), (24, 228, 232, 28), (38, 242, 234, 30), (327, 335, 236, 32), (50, 250, 238, 34), (340, 348, 240, 36), (36, 240, 242, 38), (30, 234, 245, 41), (26, 43, 246, 230), (45, 47, 248, 247), (52, 44, 287, 251), (21, 175, 297, 293), (215, 213, 295, 299), (175, 215, 299, 297), (213, 21, 293, 295), (23, 288, 293, 301), (290, 212, 303, 295), (212, 23, 301, 303), (288, 290, 295, 293), (289, 71, 300, 297), (214, 291, 299, 302), (291, 289, 297, 299), (71, 214, 302, 300), (296, 292, 301, 300), (294, 298, 302, 303), (298, 296, 300, 302), (292, 294, 303, 301), (224, 225, 305, 304), (226, 224, 304, 306), (227, 226, 306, 307), (225, 227, 307, 305), (209, 208, 308, 309), (210, 209, 309, 310), (211, 210, 310, 311), (208, 211, 311, 308), (20, 22, 312, 313), (178, 20, 313, 314), (22, 68, 315, 312), (180, 181, 317, 316), (181, 182, 318, 317), (183, 180, 316, 319), (68, 183, 319, 315), (182, 178, 314, 318), (187, 186, 320, 321), (190, 191, 323, 322), (191, 187, 321, 323), (186, 190, 322, 320), (41, 245, 335, 327), (16, 324, 334, 80), (141, 152, 332, 329), (152, 165, 331, 332), (165, 161, 330, 331), (161, 140, 328, 330), (9, 325, 333, 81), (16, 41, 327, 324), (244, 100, 326, 336), (81, 333, 329, 151), (80, 334, 328, 140), (100, 17, 325, 326), (28, 232, 348, 340), (4, 338, 347, 87), (132, 168, 346, 342), (168, 155, 345, 346), (155, 130, 344, 345), (130, 131, 343, 344), (12, 337, 341, 77), (4, 28, 340, 338), (233, 29, 339, 349), (77, 341, 342, 147), (87, 347, 343, 131), (29, 5, 337, 339)])
me_cube.use_remesh_preserve_volume = False
me_cube.use_remesh_preserve_attributes = False
me_cube.use_mirror_vertex_groups = False
me_cube.auto_texspace = False
me_cube.update()
me_sphere = bpy.data.meshes.new('Sphere')
me_sphere.from_pydata([(0.03806, 0.1913, 0.9808), (0.07466, 0.3753, 0.9239), (0.1084, 0.5449, 0.8315), (0.1379, 0.6935, 0.7071), (0.1622, 0.8155, 0.5556), (0.1802, 0.9061, 0.3827), (0.1913, 0.9619, 0.1951), (0.1951, 0.9808, 7.55e-08), (0.1913, 0.9619, -0.1951), (0.1802, 0.9061, -0.3827), (0.1622, 0.8155, -0.5556), (0.1379, 0.6935, -0.7071), (0.1084, 0.5449, -0.8315), (0.07466, 0.3753, -0.9239), (0.03806, 0.1913, -0.9808), (0.07466, 0.1802, 0.9808), (0.1464, 0.3536, 0.9239), (0.2126, 0.5133, 0.8315), (0.2706, 0.6533, 0.7071), (0.3182, 0.7682, 0.5556), (0.3536, 0.8536, 0.3827), (0.3753, 0.9061, 0.1951), (0.3827, 0.9239, 7.55e-08), (0.3753, 0.9061, -0.1951), (0.3536, 0.8536, -0.3827), (0.3182, 0.7682, -0.5556), (0.2706, 0.6533, -0.7071), (0.2126, 0.5133, -0.8315), (0.1464, 0.3536, -0.9239), (0.07466, 0.1802, -0.9808), (0.1084, 0.1622, 0.9808), (0.2126, 0.3182, 0.9239), (0.3087, 0.4619, 0.8315), (0.3928, 0.5879, 0.7071), (0.4619, 0.6913, 0.5556), (0.5133, 0.7682, 0.3827), (0.5449, 0.8155, 0.1951), (0.5556, 0.8315, 7.55e-08), (0.5449, 0.8155, -0.1951), (0.5133, 0.7682, -0.3827), (0.4619, 0.6913, -0.5556), (0.3928, 0.5879, -0.7071), (0.3087, 0.4619, -0.8315), (0.2126, 0.3182, -0.9239), (0.1084, 0.1622, -0.9808), (0.1379, 0.1379, 0.9808), (0.2706, 0.2706, 0.9239), (0.3928, 0.3928, 0.8315), (0.5, 0.5, 0.7071), (0.5879, 0.5879, 0.5556), (0.6533, 0.6533, 0.3827), (0.6935, 0.6935, 0.1951), (0.7071, 0.7071, 7.55e-08), (0.6935, 0.6935, -0.1951), (0.6533, 0.6533, -0.3827), (0.5879, 0.5879, -0.5556), (0.5, 0.5, -0.7071), (0.3928, 0.3928, -0.8315), (0.2706, 0.2706, -0.9239), (0.1379, 0.1379, -0.9808), (0.1622, 0.1084, 0.9808), (0.3182, 0.2126, 0.9239), (0.4619, 0.3087, 0.8315), (0.5879, 0.3928, 0.7071), (0.6913, 0.4619, 0.5556), (0.7682, 0.5133, 0.3827), (0.8155, 0.5449, 0.1951), (0.8315, 0.5556, 7.55e-08), (0.8155, 0.5449, -0.1951), (0.7682, 0.5133, -0.3827), (0.6913, 0.4619, -0.5556), (0.5879, 0.3928, -0.7071), (0.4619, 0.3087, -0.8315), (0.3182, 0.2126, -0.9239), (0.1622, 0.1084, -0.9808), (0.0, -3.258e-07, -1.0), (0.1802, 0.07466, 0.9808), (0.3536, 0.1464, 0.9239), (0.5133, 0.2126, 0.8315), (0.6533, 0.2706, 0.7071), (0.7682, 0.3182, 0.5556), (0.8536, 0.3536, 0.3827), (0.9061, 0.3753, 0.1951), (0.9239, 0.3827, 7.55e-08), (0.9061, 0.3753, -0.1951), (0.8536, 0.3536, -0.3827), (0.7682, 0.3182, -0.5556), (0.6533, 0.2706, -0.7071), (0.5133, 0.2126, -0.8315), (0.3536, 0.1464, -0.9239), (0.1802, 0.07466, -0.9808), (0.1913, 0.03806, 0.9808), (0.3753, 0.07466, 0.9239), (0.5449, 0.1084, 0.8315), (0.6935, 0.1379, 0.7071), (0.8155, 0.1622, 0.5556), (0.9061, 0.1802, 0.3827), (0.9619, 0.1913, 0.1951), (0.9808, 0.1951, 7.55e-08), (0.9619, 0.1913, -0.1951), (0.9061, 0.1802, -0.3827), (0.8155, 0.1622, -0.5556), (0.6935, 0.1379, -0.7071), (0.5449, 0.1084, -0.8315), (0.3753, 0.07466, -0.9239), (0.1913, 0.03806, -0.9808), (0.1951, -3.266e-07, 0.9808), (0.3827, -3.192e-07, 0.9239), (0.5556, -3.117e-07, 0.8315), (0.7071, -3.192e-07, 0.7071), (0.8315, -3.341e-07, 0.5556), (0.9239, -2.745e-07, 0.3827), (0.9808, -3.937e-07, 0.1951), (1.0, -3.788e-07, 7.55e-08), (0.9808, -3.937e-07, -0.1951), (0.9239, -2.298e-07, -0.3827), (0.8315, -3.341e-07, -0.5556), (0.7071, -3.192e-07, -0.7071), (0.5556, -3.415e-07, -0.8315), (0.3827, -3.043e-07, -0.9239), (0.1951, -3.08e-07, -0.9808), (0.1913, -0.03806, 0.9808), (0.3753, -0.07466, 0.9239), (0.5449, -0.1084, 0.8315), (0.6935, -0.138, 0.7071), (0.8155, -0.1622, 0.5556), (0.9061, -0.1802, 0.3827), (0.9619, -0.1913, 0.1951), (0.9808, -0.1951, 7.55e-08), (0.9619, -0.1913, -0.1951), (0.9061, -0.1802, -0.3827), (0.8155, -0.1622, -0.5556), (0.6935, -0.138, -0.7071), (0.5449, -0.1084, -0.8315), (0.3753, -0.07466, -0.9239), (0.1913, -0.03806, -0.9808), (0.1802, -0.07466, 0.9808), (0.3536, -0.1464, 0.9239), (0.5133, -0.2126, 0.8315), (0.6533, -0.2706, 0.7071), (0.7682, -0.3182, 0.5556), (0.8536, -0.3536, 0.3827), (0.9061, -0.3753, 0.1951), (0.9239, -0.3827, 7.55e-08), (0.9061, -0.3753, -0.1951), (0.8536, -0.3536, -0.3827), (0.7682, -0.3182, -0.5556), (0.6533, -0.2706, -0.7071), (0.5133, -0.2126, -0.8315), (0.3536, -0.1464, -0.9239), (0.1802, -0.07466, -0.9808), (0.1622, -0.1084, 0.9808), (0.3182, -0.2126, 0.9239), (0.4619, -0.3087, 0.8315), (0.5879, -0.3928, 0.7071), (0.6913, -0.4619, 0.5556), (0.7682, -0.5133, 0.3827), (0.8155, -0.5449, 0.1951), (0.8315, -0.5556, 7.55e-08), (0.8155, -0.5449, -0.1951), (0.7682, -0.5133, -0.3827), (0.6913, -0.4619, -0.5556), (0.5879, -0.3928, -0.7071), (0.4619, -0.3087, -0.8315), (0.3182, -0.2126, -0.9239), (0.1622, -0.1084, -0.9808), (0.1379, -0.138, 0.9808), (0.2706, -0.2706, 0.9239), (0.3928, -0.3928, 0.8315), (0.5, -0.5, 0.7071), (0.5879, -0.5879, 0.5556), (0.6533, -0.6533, 0.3827), (0.6935, -0.6935, 0.1951), (0.7071, -0.7071, 7.55e-08), (0.6935, -0.6935, -0.1951), (0.6533, -0.6533, -0.3827), (0.5879, -0.5879, -0.5556), (0.5, -0.5, -0.7071), (0.3928, -0.3928, -0.8315), (0.2706, -0.2706, -0.9239), (0.1379, -0.138, -0.9808), (0.1084, -0.1622, 0.9808), (0.2126, -0.3182, 0.9239), (0.3087, -0.4619, 0.8315), (0.3928, -0.5879, 0.7071), (0.4619, -0.6913, 0.5556), (0.5133, -0.7682, 0.3827), (0.5449, -0.8155, 0.1951), (0.5556, -0.8315, 7.55e-08), (0.5449, -0.8155, -0.1951), (0.5133, -0.7682, -0.3827), (0.4619, -0.6913, -0.5556), (0.3928, -0.5879, -0.7071), (0.3087, -0.4619, -0.8315), (0.2126, -0.3182, -0.9239), (0.1084, -0.1622, -0.9808), (0.07466, -0.1802, 0.9808), (0.1464, -0.3536, 0.9239), (0.2126, -0.5133, 0.8315), (0.2706, -0.6533, 0.7071), (0.3182, -0.7682, 0.5556), (0.3536, -0.8536, 0.3827), (0.3753, -0.9061, 0.1951), (0.3827, -0.9239, 7.55e-08), (0.3753, -0.9061, -0.1951), (0.3536, -0.8536, -0.3827), (0.3182, -0.7682, -0.5556), (0.2706, -0.6533, -0.7071), (0.2126, -0.5133, -0.8315), (0.1464, -0.3536, -0.9239), (0.07466, -0.1802, -0.9808), (0.03806, -0.1913, 0.9808), (0.07466, -0.3753, 0.9239), (0.1084, -0.5449, 0.8315), (0.1379, -0.6935, 0.7071), (0.1622, -0.8155, 0.5556), (0.1802, -0.9061, 0.3827), (0.1913, -0.9619, 0.1951), (0.1951, -0.9808, 7.55e-08), (0.1913, -0.9619, -0.1951), (0.1802, -0.9061, -0.3827), (0.1622, -0.8155, -0.5556), (0.1379, -0.6935, -0.7071), (0.1084, -0.5449, -0.8315), (0.07466, -0.3753, -0.9239), (0.03806, -0.1913, -0.9808), (-7.212e-09, -0.1951, 0.9808), (4.122e-08, -0.3827, 0.9239), (2.632e-08, -0.5556, 0.8315), (-2.584e-08, -0.7071, 0.7071), (-8.544e-08, -0.8315, 0.5556), (6.357e-08, -0.9239, 0.3827), (-8.544e-08, -0.9808, 0.1951), (-1.003e-07, -1.0, 7.55e-08), (-8.544e-08, -0.9808, -0.1951), (6.357e-08, -0.9239, -0.3827), (-8.544e-08, -0.8315, -0.5556), (-2.584e-08, -0.7071, -0.7071), (-1.094e-08, -0.5556, -0.8315), (3.964e-09, -0.3827, -0.9239), (3.964e-09, -0.1951, -0.9808), (-0.03806, -0.1913, 0.9808), (-0.07466, -0.3753, 0.9239), (-0.1084, -0.5449, 0.8315), (-0.1379, -0.6935, 0.7071), (-0.1622, -0.8155, 0.5556), (-0.1802, -0.9061, 0.3827), (-0.1913, -0.9619, 0.1951), (-0.1951, -0.9808, 7.55e-08), (-0.1913, -0.9619, -0.1951), (-0.1802, -0.9061, -0.3827), (-0.1622, -0.8155, -0.5556), (-0.1379, -0.6935, -0.7071), (-0.1084, -0.5449, -0.8315), (-0.07466, -0.3753, -0.9239), (-0.03806, -0.1913, -0.9808), (-0.07466, -0.1802, 0.9808), (-0.1464, -0.3536, 0.9239), (-0.2126, -0.5133, 0.8315), (-0.2706, -0.6533, 0.7071), (-0.3182, -0.7682, 0.5556), (-0.3536, -0.8536, 0.3827), (-0.3753, -0.9061, 0.1951), (-0.3827, -0.9239, 7.55e-08), (-0.3753, -0.9061, -0.1951), (-0.3536, -0.8536, -0.3827), (-0.3182, -0.7682, -0.5556), (-0.2706, -0.6533, -0.7071), (-0.2126, -0.5133, -0.8315), (-0.1464, -0.3536, -0.9239), (-0.07466, -0.1802, -0.9808), (-1.81e-07, -5.968e-07, 1.0), (-0.1084, -0.1622, 0.9808), (-0.2126, -0.3182, 0.9239), (-0.3087, -0.4619, 0.8315), (-0.3928, -0.5879, 0.7071), (-0.4619, -0.6913, 0.5556), (-0.5133, -0.7682, 0.3827), (-0.5449, -0.8155, 0.1951), (-0.5556, -0.8315, 7.55e-08), (-0.5449, -0.8155, -0.1951), (-0.5133, -0.7682, -0.3827), (-0.4619, -0.6913, -0.5556), (-0.3928, -0.5879, -0.7071), (-0.3087, -0.4619, -0.8315), (-0.2126, -0.3182, -0.9239), (-0.1084, -0.1622, -0.9808), (-0.1379, -0.138, 0.9808), (-0.2706, -0.2706, 0.9239), (-0.3928, -0.3928, 0.8315), (-0.5, -0.5, 0.7071), (-0.5879, -0.5879, 0.5556), (-0.6533, -0.6533, 0.3827), (-0.6935, -0.6935, 0.1951), (-0.7071, -0.7071, 7.55e-08), (-0.6935, -0.6935, -0.1951), (-0.6533, -0.6533, -0.3827), (-0.5879, -0.5879, -0.5556), (-0.5, -0.5, -0.7071), (-0.3928, -0.3928, -0.8315), (-0.2706, -0.2706, -0.9239), (-0.1379, -0.1379, -0.9808), (-0.1622, -0.1084, 0.9808), (-0.3182, -0.2126, 0.9239), (-0.4619, -0.3087, 0.8315), (-0.5879, -0.3928, 0.7071), (-0.6913, -0.4619, 0.5556), (-0.7682, -0.5133, 0.3827), (-0.8155, -0.5449, 0.1951), (-0.8315, -0.5556, 7.55e-08), (-0.8155, -0.5449, -0.1951), (-0.7682, -0.5133, -0.3827), (-0.6913, -0.4619, -0.5556), (-0.5879, -0.3928, -0.7071), (-0.4619, -0.3087, -0.8315), (-0.3182, -0.2126, -0.9239), (-0.1622, -0.1084, -0.9808), (-0.1802, -0.07466, 0.9808), (-0.3536, -0.1464, 0.9239), (-0.5133, -0.2126, 0.8315), (-0.6533, -0.2706, 0.7071), (-0.7682, -0.3182, 0.5556), (-0.8536, -0.3536, 0.3827), (-0.9061, -0.3753, 0.1951), (-0.9239, -0.3827, 7.55e-08), (-0.9061, -0.3753, -0.1951), (-0.8536, -0.3536, -0.3827), (-0.7682, -0.3182, -0.5556), (-0.6533, -0.2706, -0.7071), (-0.5133, -0.2126, -0.8315), (-0.3536, -0.1464, -0.9239), (-0.1802, -0.07466, -0.9808), (-0.1913, -0.03806, 0.9808), (-0.3753, -0.07466, 0.9239), (-0.5449, -0.1084, 0.8315), (-0.6935, -0.1379, 0.7071), (-0.8155, -0.1622, 0.5556), (-0.9061, -0.1802, 0.3827), (-0.9619, -0.1913, 0.1951), (-0.9808, -0.1951, 7.55e-08), (-0.9619, -0.1913, -0.1951), (-0.9061, -0.1802, -0.3827), (-0.8155, -0.1622, -0.5556), (-0.6935, -0.1379, -0.7071), (-0.5449, -0.1084, -0.8315), (-0.3753, -0.07466, -0.9239), (-0.1913, -0.03806, -0.9808), (-0.1951, -3.117e-07, 0.9808), (-0.3827, -2.819e-07, 0.9239), (-0.5556, -2.819e-07, 0.8315), (-0.7071, -1.851e-07, 0.7071), (-0.8315, -1.404e-07, 0.5556), (-0.9239, -3.192e-07, 0.3827), (-0.9808, -9.567e-08, 0.1951), (-1.0, -1.404e-07, 7.55e-08), (-0.9808, -9.567e-08, -0.1951), (-0.9239, -3.192e-07, -0.3827), (-0.8315, -1.404e-07, -0.5556), (-0.7071, -1.851e-07, -0.7071), (-0.5556, -2.596e-07, -0.8315), (-0.3827, -2.521e-07, -0.9239), (-0.1951, -3.155e-07, -0.9808), (-0.1913, 0.03806, 0.9808), (-0.3753, 0.07466, 0.9239), (-0.5449, 0.1084, 0.8315), (-0.6935, 0.1379, 0.7071), (-0.8155, 0.1622, 0.5556), (-0.9061, 0.1802, 0.3827), (-0.9619, 0.1913, 0.1951), (-0.9808, 0.1951, 7.55e-08), (-0.9619, 0.1913, -0.1951), (-0.9061, 0.1802, -0.3827), (-0.8155, 0.1622, -0.5556), (-0.6935, 0.1379, -0.7071), (-0.5449, 0.1084, -0.8315), (-0.3753, 0.07466, -0.9239), (-0.1913, 0.03806, -0.9808), (-0.1802, 0.07466, 0.9808), (-0.3536, 0.1464, 0.9239), (-0.5133, 0.2126, 0.8315), (-0.6533, 0.2706, 0.7071), (-0.7682, 0.3182, 0.5556), (-0.8536, 0.3536, 0.3827), (-0.9061, 0.3753, 0.1951), (-0.9239, 0.3827, 7.55e-08), (-0.9061, 0.3753, -0.1951), (-0.8536, 0.3536, -0.3827), (-0.7682, 0.3182, -0.5556), (-0.6533, 0.2706, -0.7071), (-0.5133, 0.2126, -0.8315), (-0.3536, 0.1464, -0.9239), (-0.1802, 0.07466, -0.9808), (-0.1622, 0.1084, 0.9808), (-0.3182, 0.2126, 0.9239), (-0.4619, 0.3087, 0.8315), (-0.5879, 0.3928, 0.7071), (-0.6913, 0.4619, 0.5556), (-0.7682, 0.5133, 0.3827), (-0.8155, 0.5449, 0.1951), (-0.8315, 0.5556, 7.55e-08), (-0.8155, 0.5449, -0.1951), (-0.7682, 0.5133, -0.3827), (-0.6913, 0.4619, -0.5556), (-0.5879, 0.3928, -0.7071), (-0.4619, 0.3087, -0.8315), (-0.3182, 0.2126, -0.9239), (-0.1622, 0.1084, -0.9808), (-0.1379, 0.1379, 0.9808), (-0.2706, 0.2706, 0.9239), (-0.3928, 0.3928, 0.8315), (-0.5, 0.5, 0.7071), (-0.5879, 0.5879, 0.5556), (-0.6533, 0.6533, 0.3827), (-0.6935, 0.6935, 0.1951), (-0.7071, 0.7071, 7.55e-08), (-0.6935, 0.6935, -0.1951), (-0.6533, 0.6533, -0.3827), (-0.5879, 0.5879, -0.5556), (-0.5, 0.5, -0.7071), (-0.3928, 0.3928, -0.8315), (-0.2706, 0.2706, -0.9239), (-0.1379, 0.1379, -0.9808), (-0.1084, 0.1622, 0.9808), (-0.2126, 0.3182, 0.9239), (-0.3087, 0.4619, 0.8315), (-0.3928, 0.5879, 0.7071), (-0.4619, 0.6913, 0.5556), (-0.5133, 0.7682, 0.3827), (-0.5449, 0.8155, 0.1951), (-0.5556, 0.8315, 7.55e-08), (-0.5449, 0.8155, -0.1951), (-0.5133, 0.7682, -0.3827), (-0.4619, 0.6913, -0.5556), (-0.3928, 0.5879, -0.7071), (-0.3087, 0.4619, -0.8315), (-0.2126, 0.3182, -0.9239), (-0.1084, 0.1622, -0.9808), (-0.07466, 0.1802, 0.9808), (-0.1464, 0.3536, 0.9239), (-0.2126, 0.5133, 0.8315), (-0.2706, 0.6533, 0.7071), (-0.3182, 0.7682, 0.5556), (-0.3536, 0.8536, 0.3827), (-0.3753, 0.9061, 0.1951), (-0.3827, 0.9239, 7.55e-08), (-0.3753, 0.9061, -0.1951), (-0.3536, 0.8536, -0.3827), (-0.3182, 0.7682, -0.5556), (-0.2706, 0.6533, -0.7071), (-0.2126, 0.5133, -0.8315), (-0.1464, 0.3536, -0.9239), (-0.07466, 0.1802, -0.9808), (-0.03806, 0.1913, 0.9808), (-0.07466, 0.3753, 0.9239), (-0.1084, 0.5449, 0.8315), (-0.1379, 0.6935, 0.7071), (-0.1622, 0.8155, 0.5556), (-0.1802, 0.9061, 0.3827), (-0.1913, 0.9619, 0.1951), (-0.1951, 0.9808, 7.55e-08), (-0.1913, 0.9619, -0.1951), (-0.1802, 0.9061, -0.3827), (-0.1622, 0.8155, -0.5556), (-0.1379, 0.6935, -0.7071), (-0.1084, 0.5449, -0.8315), (-0.07466, 0.3753, -0.9239), (-0.03806, 0.1913, -0.9808), (3.749e-08, 0.1951, 0.9808), (7.847e-08, 0.3827, 0.9239), (1.083e-07, 0.5556, 0.8315), (1.53e-07, 0.7071, 0.7071), (2.722e-07, 0.8315, 0.5556), (6.357e-08, 0.9239, 0.3827), (2.573e-07, 0.9808, 0.1951), (2.722e-07, 1.0, 7.55e-08), (2.573e-07, 0.9808, -0.1951), (6.357e-08, 0.9239, -0.3827), (2.722e-07, 0.8315, -0.5556), (1.53e-07, 0.7071, -0.7071), (1.232e-07, 0.5556, -0.8315), (7.847e-08, 0.3827, -0.9239), (1.514e-08, 0.1951, -0.9808)], [], [(472, 471, 4, 5), (480, 479, 12, 13), (473, 472, 5, 6), (481, 480, 13, 14), (474, 473, 6, 7), (467, 271, 0), (75, 481, 14), (475, 474, 7, 8), (468, 467, 0, 1), (476, 475, 8, 9), (469, 468, 1, 2), (477, 476, 9, 10), (470, 469, 2, 3), (478, 477, 10, 11), (471, 470, 3, 4), (479, 478, 11, 12), (4, 3, 18, 19), (12, 11, 26, 27), (5, 4, 19, 20), (13, 12, 27, 28), (6, 5, 20, 21), (14, 13, 28, 29), (7, 6, 21, 22), (0, 271, 15), (75, 14, 29), (8, 7, 22, 23), (1, 0, 15, 16), (9, 8, 23, 24), (2, 1, 16, 17), (10, 9, 24, 25), (3, 2, 17, 18), (11, 10, 25, 26), (23, 22, 37, 38), (16, 15, 30, 31), (24, 23, 38, 39), (17, 16, 31, 32), (25, 24, 39, 40), (18, 17, 32, 33), (26, 25, 40, 41), (19, 18, 33, 34), (27, 26, 41, 42), (20, 19, 34, 35), (28, 27, 42, 43), (21, 20, 35, 36), (29, 28, 43, 44), (22, 21, 36, 37), (15, 271, 30), (75, 29, 44), (42, 41, 56, 57), (35, 34, 49, 50), (43, 42, 57, 58), (36, 35, 50, 51), (44, 43, 58, 59), (37, 36, 51, 52), (30, 271, 45), (75, 44, 59), (38, 37, 52, 53), (31, 30, 45, 46), (39, 38, 53, 54), (32, 31, 46, 47), (40, 39, 54, 55), (33, 32, 47, 48), (41, 40, 55, 56), (34, 33, 48, 49), (46, 45, 60, 61), (54, 53, 68, 69), (47, 46, 61, 62), (55, 54, 69, 70), (48, 47, 62, 63), (56, 55, 70, 71), (49, 48, 63, 64), (57, 56, 71, 72), (50, 49, 64, 65), (58, 57, 72, 73), (51, 50, 65, 66), (59, 58, 73, 74), (52, 51, 66, 67), (45, 271, 60), (75, 59, 74), (53, 52, 67, 68), (65, 64, 80, 81), (73, 72, 88, 89), (66, 65, 81, 82), (74, 73, 89, 90), (67, 66, 82, 83), (60, 271, 76), (75, 74, 90), (68, 67, 83, 84), (61, 60, 76, 77), (69, 68, 84, 85), (62, 61, 77, 78), (70, 69, 85, 86), (63, 62, 78, 79), (71, 70, 86, 87), (64, 63, 79, 80), (72, 71, 87, 88), (85, 84, 99, 100), (78, 77, 92, 93), (86, 85, 100, 101), (79, 78, 93, 94), (87, 86, 101, 102), (80, 79, 94, 95), (88, 87, 102, 103), (81, 80, 95, 96), (89, 88, 103, 104), (82, 81, 96, 97), (90, 89, 104, 105), (83, 82, 97, 98), (76, 271, 91), (75, 90, 105), (84, 83, 98, 99), (77, 76, 91, 92), (104, 103, 118, 119), (97, 96, 111, 112), (105, 104, 119, 120), (98, 97, 112, 113), (91, 271, 106), (75, 105, 120), (99, 98, 113, 114), (92, 91, 106, 107), (100, 99, 114, 115), (93, 92, 107, 108), (101, 100, 115, 116), (94, 93, 108, 109), (102, 101, 116, 117), (95, 94, 109, 110), (103, 102, 117, 118), (96, 95, 110, 111), (116, 115, 130, 131), (109, 108, 123, 124), (117, 116, 131, 132), (110, 109, 124, 125), (118, 117, 132, 133), (111, 110, 125, 126), (119, 118, 133, 134), (112, 111, 126, 127), (120, 119, 134, 135), (113, 112, 127, 128), (106, 271, 121), (75, 120, 135), (114, 113, 128, 129), (107, 106, 121, 122), (115, 114, 129, 130), (108, 107, 122, 123), (135, 134, 149, 150), (128, 127, 142, 143), (121, 271, 136), (75, 135, 150), (129, 128, 143, 144), (122, 121, 136, 137), (130, 129, 144, 145), (123, 122, 137, 138), (131, 130, 145, 146), (124, 123, 138, 139), (132, 131, 146, 147), (125, 124, 139, 140), (133, 132, 147, 148), (126, 125, 140, 141), (134, 133, 148, 149), (127, 126, 141, 142), (139, 138, 153, 154), (147, 146, 161, 162), (140, 139, 154, 155), (148, 147, 162, 163), (141, 140, 155, 156), (149, 148, 163, 164), (142, 141, 156, 157), (150, 149, 164, 165), (143, 142, 157, 158), (136, 271, 151), (75, 150, 165), (144, 143, 158, 159), (137, 136, 151, 152), (145, 144, 159, 160), (138, 137, 152, 153), (146, 145, 160, 161), (158, 157, 172, 173), (151, 271, 166), (75, 165, 180), (159, 158, 173, 174), (152, 151, 166, 167), (160, 159, 174, 175), (153, 152, 167, 168), (161, 160, 175, 176), (154, 153, 168, 169), (162, 161, 176, 177), (155, 154, 169, 170), (163, 162, 177, 178), (156, 155, 170, 171), (164, 163, 178, 179), (157, 156, 171, 172), (165, 164, 179, 180), (177, 176, 191, 192), (170, 169, 184, 185), (178, 177, 192, 193), (171, 170, 185, 186), (179, 178, 193, 194), (172, 171, 186, 187), (180, 179, 194, 195), (173, 172, 187, 188), (166, 271, 181), (75, 180, 195), (174, 173, 188, 189), (167, 166, 181, 182), (175, 174, 189, 190), (168, 167, 182, 183), (176, 175, 190, 191), (169, 168, 183, 184), (181, 271, 196), (75, 195, 210), (189, 188, 203, 204), (182, 181, 196, 197), (190, 189, 204, 205), (183, 182, 197, 198), (191, 190, 205, 206), (184, 183, 198, 199), (192, 191, 206, 207), (185, 184, 199, 200), (193, 192, 207, 208), (186, 185, 200, 201), (194, 193, 208, 209), (187, 186, 201, 202), (195, 194, 209, 210), (188, 187, 202, 203), (200, 199, 214, 215), (208, 207, 222, 223), (201, 200, 215, 216), (209, 208, 223, 224), (202, 201, 216, 217), (210, 209, 224, 225), (203, 202, 217, 218), (196, 271, 211), (75, 210, 225), (204, 203, 218, 219), (197, 196, 211, 212), (205, 204, 219, 220), (198, 197, 212, 213), (206, 205, 220, 221), (199, 198, 213, 214), (207, 206, 221, 222), (219, 218, 233, 234), (212, 211, 226, 227), (220, 219, 234, 235), (213, 212, 227, 228), (221, 220, 235, 236), (214, 213, 228, 229), (222, 221, 236, 237), (215, 214, 229, 230), (223, 222, 237, 238), (216, 215, 230, 231), (224, 223, 238, 239), (217, 216, 231, 232), (225, 224, 239, 240), (218, 217, 232, 233), (211, 271, 226), (75, 225, 240), (238, 237, 252, 253), (231, 230, 245, 246), (239, 238, 253, 254), (232, 231, 246, 247), (240, 239, 254, 255), (233, 232, 247, 248), (226, 271, 241), (75, 240, 255), (234, 233, 248, 249), (227, 226, 241, 242), (235, 234, 249, 250), (228, 227, 242, 243), (236, 235, 250, 251), (229, 228, 243, 244), (237, 236, 251, 252), (230, 229, 244, 245), (250, 249, 264, 265), (243, 242, 257, 258), (251, 250, 265, 266), (244, 243, 258, 259), (252, 251, 266, 267), (245, 244, 259, 260), (253, 252, 267, 268), (246, 245, 260, 261), (254, 253, 268, 269), (247, 246, 261, 262), (255, 254, 269, 270), (248, 247, 262, 263), (241, 271, 256), (75, 255, 270), (249, 248, 263, 264), (242, 241, 256, 257), (269, 268, 284, 285), (262, 261, 277, 278), (270, 269, 285, 286), (263, 262, 278, 279), (256, 271, 272), (75, 270, 286), (264, 263, 279, 280), (257, 256, 272, 273), (265, 264, 280, 281), (258, 257, 273, 274), (266, 265, 281, 282), (259, 258, 274, 275), (267, 266, 282, 283), (260, 259, 275, 276), (268, 267, 283, 284), (261, 260, 276, 277), (274, 273, 288, 289), (282, 281, 296, 297), (275, 274, 289, 290), (283, 282, 297, 298), (276, 275, 290, 291), (284, 283, 298, 299), (277, 276, 291, 292), (285, 284, 299, 300), (278, 277, 292, 293), (286, 285, 300, 301), (279, 278, 293, 294), (272, 271, 287), (75, 286, 301), (280, 279, 294, 295), (273, 272, 287, 288), (281, 280, 295, 296), (293, 292, 307, 308), (301, 300, 315, 316), (294, 293, 308, 309), (287, 271, 302), (75, 301, 316), (295, 294, 309, 310), (288, 287, 302, 303), (296, 295, 310, 311), (289, 288, 303, 304), (297, 296, 311, 312), (290, 289, 304, 305), (298, 297, 312, 313), (291, 290, 305, 306), (299, 298, 313, 314), (292, 291, 306, 307), (300, 299, 314, 315), (312, 311, 326, 327), (305, 304, 319, 320), (313, 312, 327, 328), (306, 305, 320, 321), (314, 313, 328, 329), (307, 306, 321, 322), (315, 314, 329, 330), (308, 307, 322, 323), (316, 315, 330, 331), (309, 308, 323, 324), (302, 271, 317), (75, 316, 331), (310, 309, 324, 325), (303, 302, 317, 318), (311, 310, 325, 326), (304, 303, 318, 319), (331, 330, 345, 346), (324, 323, 338, 339), (317, 271, 332), (75, 331, 346), (325, 324, 339, 340), (318, 317, 332, 333), (326, 325, 340, 341), (319, 318, 333, 334), (327, 326, 341, 342), (320, 319, 334, 335), (328, 327, 342, 343), (321, 320, 335, 336), (329, 328, 343, 344), (322, 321, 336, 337), (330, 329, 344, 345), (323, 322, 337, 338), (335, 334, 349, 350), (343, 342, 357, 358), (336, 335, 350, 351), (344, 343, 358, 359), (337, 336, 351, 352), (345, 344, 359, 360), (338, 337, 352, 353), (346, 345, 360, 361), (339, 338, 353, 354), (332, 271, 347), (75, 346, 361), (340, 339, 354, 355), (333, 332, 347, 348), (341, 340, 355, 356), (334, 333, 348, 349), (342, 341, 356, 357), (354, 353, 368, 369), (347, 271, 362), (75, 361, 376), (355, 354, 369, 370), (348, 347, 362, 363), (356, 355, 370, 371), (349, 348, 363, 364), (357, 356, 371, 372), (350, 349, 364, 365), (358, 357, 372, 373), (351, 350, 365, 366), (359, 358, 373, 374), (352, 351, 366, 367), (360, 359, 374, 375), (353, 352, 367, 368), (361, 360, 375, 376), (373, 372, 387, 388), (366, 365, 380, 381), (374, 373, 388, 389), (367, 366, 381, 382), (375, 374, 389, 390), (368, 367, 382, 383), (376, 375, 390, 391), (369, 368, 383, 384), (362, 271, 377), (75, 376, 391), (370, 369, 384, 385), (363, 362, 377, 378), (371, 370, 385, 386), (364, 363, 378, 379), (372, 371, 386, 387), (365, 364, 379, 380), (75, 391, 406), (385, 384, 399, 400), (378, 377, 392, 393), (386, 385, 400, 401), (379, 378, 393, 394), (387, 386, 401, 402), (380, 379, 394, 395), (388, 387, 402, 403), (381, 380, 395, 396), (389, 388, 403, 404), (382, 381, 396, 397), (390, 389, 404, 405), (383, 382, 397, 398), (391, 390, 405, 406), (384, 383, 398, 399), (377, 271, 392), (404, 403, 418, 419), (397, 396, 411, 412), (405, 404, 419, 420), (398, 397, 412, 413), (406, 405, 420, 421), (399, 398, 413, 414), (392, 271, 407), (75, 406, 421), (400, 399, 414, 415), (393, 392, 407, 408), (401, 400, 415, 416), (394, 393, 408, 409), (402, 401, 416, 417), (395, 394, 409, 410), (403, 402, 417, 418), (396, 395, 410, 411), (408, 407, 422, 423), (416, 415, 430, 431), (409, 408, 423, 424), (417, 416, 431, 432), (410, 409, 424, 425), (418, 417, 432, 433), (411, 410, 425, 426), (419, 418, 433, 434), (412, 411, 426, 427), (420, 419, 434, 435), (413, 412, 427, 428), (421, 420, 435, 436), (414, 413, 428, 429), (407, 271, 422), (75, 421, 436), (415, 414, 429, 430), (427, 426, 441, 442), (435, 434, 449, 450), (428, 427, 442, 443), (436, 435, 450, 451), (429, 428, 443, 444), (422, 271, 437), (75, 436, 451), (430, 429, 444, 445), (423, 422, 437, 438), (431, 430, 445, 446), (424, 423, 438, 439), (432, 431, 446, 447), (425, 424, 439, 440), (433, 432, 447, 448), (426, 425, 440, 441), (434, 433, 448, 449), (446, 445, 460, 461), (439, 438, 453, 454), (447, 446, 461, 462), (440, 439, 454, 455), (448, 447, 462, 463), (441, 440, 455, 456), (449, 448, 463, 464), (442, 441, 456, 457), (450, 449, 464, 465), (443, 442, 457, 458), (451, 450, 465, 466), (444, 443, 458, 459), (437, 271, 452), (75, 451, 466), (445, 444, 459, 460), (438, 437, 452, 453), (465, 464, 479, 480), (458, 457, 472, 473), (466, 465, 480, 481), (459, 458, 473, 474), (452, 271, 467), (75, 466, 481), (460, 459, 474, 475), (453, 452, 467, 468), (461, 460, 475, 476), (454, 453, 468, 469), (462, 461, 476, 477), (455, 454, 469, 470), (463, 462, 477, 478), (456, 455, 470, 471), (464, 463, 478, 479), (457, 456, 471, 472)])
me_sphere.use_remesh_preserve_volume = False
me_sphere.use_remesh_preserve_attributes = False
me_sphere.use_mirror_vertex_groups = False
me_sphere.update()
me_circle_002 = bpy.data.meshes.new('Circle.002')
me_circle_002.from_pydata([(-0.8974, 0.8895, -0.5147), (-0.9885, 0.8805, -0.5147), (-1.076, 0.854, -0.5147), (-1.157, 0.8108, -0.5147), (-1.228, 0.7528, -0.5147), (-1.286, 0.682, -0.5147), (-1.329, 0.6013, -0.5147), (-1.355, 0.5137, -0.5147), (-1.364, 0.4226, -0.5147), (-1.355, 0.3315, -0.5147), (-1.329, 0.2439, -0.5147), (-1.286, 0.1631, -0.5147), (-1.228, 0.09238, -0.5147), (-1.157, 0.03431, -0.5147), (-1.076, -0.008842, -0.5147), (-0.9885, -0.03541, -0.5147), (-0.8974, -0.04439, -0.5147), (-0.8063, -0.03541, -0.5147), (-0.7187, -0.008842, -0.5147), (-0.6379, 0.03431, -0.5147), (-0.5672, 0.09238, -0.5147), (-0.5091, 0.1631, -0.5147), (-0.4659, 0.2439, -0.5147), (-0.4394, 0.3315, -0.5147), (-0.4304, 0.4226, -0.5147), (-0.4394, 0.5137, -0.5147), (-0.4659, 0.6013, -0.5147), (-0.5091, 0.682, -0.5147), (-0.5672, 0.7528, -0.5147), (-0.6379, 0.8108, -0.5147), (-0.7187, 0.854, -0.5147), (-0.8063, 0.8805, -0.5147), (-0.9885, 0.8805, -0.5741), (-0.8974, 0.8895, -0.5741), (-1.076, 0.854, -0.5741), (-1.157, 0.8108, -0.5741), (-1.228, 0.7528, -0.5741), (-1.286, 0.682, -0.5741), (-1.329, 0.6013, -0.5741), (-1.355, 0.5137, -0.5741), (-1.364, 0.4226, -0.5741), (-1.355, 0.3315, -0.5741), (-1.329, 0.2439, -0.5741), (-1.286, 0.1631, -0.5741), (-1.228, 0.09238, -0.5741), (-1.157, 0.03431, -0.5741), (-1.076, -0.008842, -0.5741), (-0.9885, -0.03541, -0.5741), (-0.8974, -0.04439, -0.5741), (-0.8063, -0.03541, -0.5741), (-0.7187, -0.008842, -0.5741), (-0.6379, 0.03431, -0.5741), (-0.5672, 0.09238, -0.5741), (-0.5091, 0.1631, -0.5741), (-0.4659, 0.2439, -0.5741), (-0.4394, 0.3315, -0.5741), (-0.4304, 0.4226, -0.5741), (-0.4394, 0.5137, -0.5741), (-0.4659, 0.6013, -0.5741), (-0.5091, 0.682, -0.5741), (-0.5672, 0.7528, -0.5741), (-0.6379, 0.8108, -0.5741), (-0.7187, 0.854, -0.5741), (-0.8063, 0.8805, -0.5741), (-1.006, 0.9699, -0.5147), (-0.8974, 0.9807, -0.5147), (-1.111, 0.9382, -0.5147), (-1.207, 0.8866, -0.5147), (-1.292, 0.8172, -0.5147), (-1.361, 0.7326, -0.5147), (-1.413, 0.6361, -0.5147), (-1.445, 0.5314, -0.5147), (-1.455, 0.4226, -0.5147), (-1.445, 0.3137, -0.5147), (-1.413, 0.209, -0.5147), (-1.361, 0.1125, -0.5147), (-1.292, 0.02793, -0.5147), (-1.207, -0.04148, -0.5147), (-1.111, -0.09306, -0.5147), (-1.006, -0.1248, -0.5147), (-0.8974, -0.1355, -0.5147), (-0.7885, -0.1248, -0.5147), (-0.6838, -0.09306, -0.5147), (-0.5873, -0.04148, -0.5147), (-0.5027, 0.02793, -0.5147), (-0.4333, 0.1125, -0.5147), (-0.3817, 0.209, -0.5147), (-0.35, 0.3137, -0.5147), (-0.3392, 0.4226, -0.5147), (-0.35, 0.5314, -0.5147), (-0.3817, 0.6361, -0.5147), (-0.4333, 0.7326, -0.5147), (-0.5027, 0.8172, -0.5147), (-0.5873, 0.8866, -0.5147), (-0.6838, 0.9382, -0.5147), (-0.7885, 0.9699, -0.5147), (-1.006, 0.9699, -0.4594), (-0.8974, 0.9807, -0.4594), (-1.111, 0.9382, -0.4594), (-1.207, 0.8866, -0.4594), (-1.292, 0.8172, -0.4594), (-1.361, 0.7326, -0.4594), (-1.413, 0.6361, -0.4594), (-1.445, 0.5314, -0.4594), (-1.455, 0.4226, -0.4594), (-1.445, 0.3137, -0.4594), (-1.413, 0.209, -0.4594), (-1.361, 0.1125, -0.4594), (-1.292, 0.02793, -0.4594), (-1.207, -0.04148, -0.4594), (-1.111, -0.09306, -0.4594), (-1.006, -0.1248, -0.4594), (-0.8974, -0.1355, -0.4594), (-0.7885, -0.1248, -0.4594), (-0.6838, -0.09306, -0.4594), (-0.5873, -0.04148, -0.4594), (-0.5027, 0.02793, -0.4594), (-0.4333, 0.1125, -0.4594), (-0.3817, 0.209, -0.4594), (-0.35, 0.3137, -0.4594), (-0.3392, 0.4226, -0.4594), (-0.35, 0.5314, -0.4594), (-0.3817, 0.6361, -0.4594), (-0.4333, 0.7326, -0.4594), (-0.5027, 0.8172, -0.4594), (-0.5873, 0.8866, -0.4594), (-0.6838, 0.9382, -0.4594), (-0.7885, 0.9699, -0.4594), (-0.9885, 0.8805, -0.6103), (-0.8974, 0.8895, -0.6103), (-1.076, 0.854, -0.6103), (-1.157, 0.8108, -0.6103), (-1.228, 0.7528, -0.6103), (-1.286, 0.682, -0.6103), (-1.329, 0.6013, -0.6103), (-1.355, 0.5137, -0.6103), (-1.364, 0.4226, -0.6103), (-1.355, 0.3315, -0.6103), (-1.329, 0.2439, -0.6103), (-1.286, 0.1631, -0.6103), (-1.228, 0.09238, -0.6103), (-1.157, 0.03431, -0.6103), (-1.076, -0.008842, -0.6103), (-0.9885, -0.03541, -0.6103), (-0.8974, -0.04439, -0.6103), (-0.8063, -0.03541, -0.6103), (-0.7187, -0.008842, -0.6103), (-0.6379, 0.03431, -0.6103), (-0.5672, 0.09238, -0.6103), (-0.5091, 0.1631, -0.6103), (-0.4659, 0.2439, -0.6103), (-0.4394, 0.3315, -0.6103), (-0.4304, 0.4226, -0.6103), (-0.4394, 0.5137, -0.6103), (-0.4659, 0.6013, -0.6103), (-0.5091, 0.682, -0.6103), (-0.5672, 0.7528, -0.6103), (-0.6379, 0.8108, -0.6103), (-0.7187, 0.854, -0.6103), (-0.8063, 0.8805, -0.6103)], [], [(24, 23, 87, 88), (36, 37, 133, 132), (23, 24, 56, 55), (10, 11, 43, 42), (24, 25, 57, 56), (11, 12, 44, 43), (25, 26, 58, 57), (12, 13, 45, 44), (26, 27, 59, 58), (13, 14, 46, 45), (0, 1, 32, 33), (27, 28, 60, 59), (14, 15, 47, 46), (1, 2, 34, 32), (28, 29, 61, 60), (15, 16, 48, 47), (2, 3, 35, 34), (29, 30, 62, 61), (16, 17, 49, 48), (3, 4, 36, 35), (30, 31, 63, 62), (17, 18, 50, 49), (4, 5, 37, 36), (31, 0, 33, 63), (18, 19, 51, 50), (5, 6, 38, 37), (19, 20, 52, 51), (6, 7, 39, 38), (20, 21, 53, 52), (7, 8, 40, 39), (21, 22, 54, 53), (8, 9, 41, 40), (22, 23, 55, 54), (9, 10, 42, 41), (72, 71, 103, 104), (11, 10, 74, 75), (25, 24, 88, 89), (12, 11, 75, 76), (26, 25, 89, 90), (13, 12, 76, 77), (27, 26, 90, 91), (14, 13, 77, 78), (1, 0, 65, 64), (28, 27, 91, 92), (15, 14, 78, 79), (2, 1, 64, 66), (29, 28, 92, 93), (16, 15, 79, 80), (3, 2, 66, 67), (30, 29, 93, 94), (17, 16, 80, 81), (4, 3, 67, 68), (31, 30, 94, 95), (18, 17, 81, 82), (5, 4, 68, 69), (0, 31, 95, 65), (19, 18, 82, 83), (6, 5, 69, 70), (20, 19, 83, 84), (7, 6, 70, 71), (21, 20, 84, 85), (8, 7, 71, 72), (22, 21, 85, 86), (9, 8, 72, 73), (23, 22, 86, 87), (10, 9, 73, 74), (96, 97, 127, 126, 125, 124, 123, 122, 121, 120, 119, 118, 117, 116, 115, 114, 113, 112, 111, 110, 109, 108, 107, 106, 105, 104, 103, 102, 101, 100, 99, 98), (86, 85, 117, 118), (73, 72, 104, 105), (87, 86, 118, 119), (74, 73, 105, 106), (88, 87, 119, 120), (75, 74, 106, 107), (89, 88, 120, 121), (76, 75, 107, 108), (90, 89, 121, 122), (77, 76, 108, 109), (91, 90, 122, 123), (78, 77, 109, 110), (64, 65, 97, 96), (92, 91, 123, 124), (79, 78, 110, 111), (66, 64, 96, 98), (93, 92, 124, 125), (80, 79, 111, 112), (67, 66, 98, 99), (94, 93, 125, 126), (81, 80, 112, 113), (68, 67, 99, 100), (95, 94, 126, 127), (82, 81, 113, 114), (69, 68, 100, 101), (65, 95, 127, 97), (83, 82, 114, 115), (70, 69, 101, 102), (84, 83, 115, 116), (71, 70, 102, 103), (85, 84, 116, 117), (128, 130, 131, 132, 133, 134, 135, 136, 137, 138, 139, 140, 141, 142, 143, 144, 145, 146, 147, 148, 149, 150, 151, 152, 153, 154, 155, 156, 157, 158, 159, 129), (63, 33, 129, 159), (50, 51, 147, 146), (37, 38, 134, 133), (51, 52, 148, 147), (38, 39, 135, 134), (52, 53, 149, 148), (39, 40, 136, 135), (53, 54, 150, 149), (40, 41, 137, 136), (54, 55, 151, 150), (41, 42, 138, 137), (55, 56, 152, 151), (42, 43, 139, 138), (56, 57, 153, 152), (43, 44, 140, 139), (57, 58, 154, 153), (44, 45, 141, 140), (58, 59, 155, 154), (45, 46, 142, 141), (33, 32, 128, 129), (59, 60, 156, 155), (46, 47, 143, 142), (32, 34, 130, 128), (60, 61, 157, 156), (47, 48, 144, 143), (34, 35, 131, 130), (61, 62, 158, 157), (48, 49, 145, 144), (35, 36, 132, 131), (62, 63, 159, 158), (49, 50, 146, 145)])
me_circle_002.use_remesh_preserve_volume = False
me_circle_002.use_remesh_preserve_attributes = False
me_circle_002.use_mirror_vertex_groups = False
me_circle_002.update()
me_circle_001 = bpy.data.meshes.new('Circle.001')
me_circle_001.from_pydata([(-0.8974, 0.8895, -0.5147), (-0.9885, 0.8805, -0.5147), (-1.076, 0.854, -0.5147), (-1.157, 0.8108, -0.5147), (-1.228, 0.7528, -0.5147), (-1.286, 0.682, -0.5147), (-1.329, 0.6013, -0.5147), (-1.355, 0.5137, -0.5147), (-1.364, 0.4226, -0.5147), (-1.355, 0.3315, -0.5147), (-1.329, 0.2439, -0.5147), (-1.286, 0.1631, -0.5147), (-1.228, 0.09238, -0.5147), (-1.157, 0.03431, -0.5147), (-1.076, -0.008842, -0.5147), (-0.9885, -0.03541, -0.5147), (-0.8974, -0.04439, -0.5147), (-0.8063, -0.03541, -0.5147), (-0.7187, -0.008842, -0.5147), (-0.6379, 0.03431, -0.5147), (-0.5672, 0.09238, -0.5147), (-0.5091, 0.1631, -0.5147), (-0.4659, 0.2439, -0.5147), (-0.4394, 0.3315, -0.5147), (-0.4304, 0.4226, -0.5147), (-0.4394, 0.5137, -0.5147), (-0.4659, 0.6013, -0.5147), (-0.5091, 0.682, -0.5147), (-0.5672, 0.7528, -0.5147), (-0.6379, 0.8108, -0.5147), (-0.7187, 0.854, -0.5147), (-0.8063, 0.8805, -0.5147), (-0.9885, 0.8805, -0.5741), (-0.8974, 0.8895, -0.5741), (-1.076, 0.854, -0.5741), (-1.157, 0.8108, -0.5741), (-1.228, 0.7528, -0.5741), (-1.286, 0.682, -0.5741), (-1.329, 0.6013, -0.5741), (-1.355, 0.5137, -0.5741), (-1.364, 0.4226, -0.5741), (-1.355, 0.3315, -0.5741), (-1.329, 0.2439, -0.5741), (-1.286, 0.1631, -0.5741), (-1.228, 0.09238, -0.5741), (-1.157, 0.03431, -0.5741), (-1.076, -0.008842, -0.5741), (-0.9885, -0.03541, -0.5741), (-0.8974, -0.04439, -0.5741), (-0.8063, -0.03541, -0.5741), (-0.7187, -0.008842, -0.5741), (-0.6379, 0.03431, -0.5741), (-0.5672, 0.09238, -0.5741), (-0.5091, 0.1631, -0.5741), (-0.4659, 0.2439, -0.5741), (-0.4394, 0.3315, -0.5741), (-0.4304, 0.4226, -0.5741), (-0.4394, 0.5137, -0.5741), (-0.4659, 0.6013, -0.5741), (-0.5091, 0.682, -0.5741), (-0.5672, 0.7528, -0.5741), (-0.6379, 0.8108, -0.5741), (-0.7187, 0.854, -0.5741), (-0.8063, 0.8805, -0.5741), (-1.006, 0.9699, -0.5147), (-0.8974, 0.9807, -0.5147), (-1.111, 0.9382, -0.5147), (-1.207, 0.8866, -0.5147), (-1.292, 0.8172, -0.5147), (-1.361, 0.7326, -0.5147), (-1.413, 0.6361, -0.5147), (-1.445, 0.5314, -0.5147), (-1.455, 0.4226, -0.5147), (-1.445, 0.3137, -0.5147), (-1.413, 0.209, -0.5147), (-1.361, 0.1125, -0.5147), (-1.292, 0.02793, -0.5147), (-1.207, -0.04148, -0.5147), (-1.111, -0.09306, -0.5147), (-1.006, -0.1248, -0.5147), (-0.8974, -0.1355, -0.5147), (-0.7885, -0.1248, -0.5147), (-0.6838, -0.09306, -0.5147), (-0.5873, -0.04148, -0.5147), (-0.5027, 0.02793, -0.5147), (-0.4333, 0.1125, -0.5147), (-0.3817, 0.209, -0.5147), (-0.35, 0.3137, -0.5147), (-0.3392, 0.4226, -0.5147), (-0.35, 0.5314, -0.5147), (-0.3817, 0.6361, -0.5147), (-0.4333, 0.7326, -0.5147), (-0.5027, 0.8172, -0.5147), (-0.5873, 0.8866, -0.5147), (-0.6838, 0.9382, -0.5147), (-0.7885, 0.9699, -0.5147), (-1.006, 0.9699, -0.4594), (-0.8974, 0.9807, -0.4594), (-1.111, 0.9382, -0.4594), (-1.207, 0.8866, -0.4594), (-1.292, 0.8172, -0.4594), (-1.361, 0.7326, -0.4594), (-1.413, 0.6361, -0.4594), (-1.445, 0.5314, -0.4594), (-1.455, 0.4226, -0.4594), (-1.445, 0.3137, -0.4594), (-1.413, 0.209, -0.4594), (-1.361, 0.1125, -0.4594), (-1.292, 0.02793, -0.4594), (-1.207, -0.04148, -0.4594), (-1.111, -0.09306, -0.4594), (-1.006, -0.1248, -0.4594), (-0.8974, -0.1355, -0.4594), (-0.7885, -0.1248, -0.4594), (-0.6838, -0.09306, -0.4594), (-0.5873, -0.04148, -0.4594), (-0.5027, 0.02793, -0.4594), (-0.4333, 0.1125, -0.4594), (-0.3817, 0.209, -0.4594), (-0.35, 0.3137, -0.4594), (-0.3392, 0.4226, -0.4594), (-0.35, 0.5314, -0.4594), (-0.3817, 0.6361, -0.4594), (-0.4333, 0.7326, -0.4594), (-0.5027, 0.8172, -0.4594), (-0.5873, 0.8866, -0.4594), (-0.6838, 0.9382, -0.4594), (-0.7885, 0.9699, -0.4594), (-0.9885, 0.8805, -0.6103), (-0.8974, 0.8895, -0.6103), (-1.076, 0.854, -0.6103), (-1.157, 0.8108, -0.6103), (-1.228, 0.7528, -0.6103), (-1.286, 0.682, -0.6103), (-1.329, 0.6013, -0.6103), (-1.355, 0.5137, -0.6103), (-1.364, 0.4226, -0.6103), (-1.355, 0.3315, -0.6103), (-1.329, 0.2439, -0.6103), (-1.286, 0.1631, -0.6103), (-1.228, 0.09238, -0.6103), (-1.157, 0.03431, -0.6103), (-1.076, -0.008842, -0.6103), (-0.9885, -0.03541, -0.6103), (-0.8974, -0.04439, -0.6103), (-0.8063, -0.03541, -0.6103), (-0.7187, -0.008842, -0.6103), (-0.6379, 0.03431, -0.6103), (-0.5672, 0.09238, -0.6103), (-0.5091, 0.1631, -0.6103), (-0.4659, 0.2439, -0.6103), (-0.4394, 0.3315, -0.6103), (-0.4304, 0.4226, -0.6103), (-0.4394, 0.5137, -0.6103), (-0.4659, 0.6013, -0.6103), (-0.5091, 0.682, -0.6103), (-0.5672, 0.7528, -0.6103), (-0.6379, 0.8108, -0.6103), (-0.7187, 0.854, -0.6103), (-0.8063, 0.8805, -0.6103)], [], [(24, 23, 87, 88), (36, 37, 133, 132), (23, 24, 56, 55), (10, 11, 43, 42), (24, 25, 57, 56), (11, 12, 44, 43), (25, 26, 58, 57), (12, 13, 45, 44), (26, 27, 59, 58), (13, 14, 46, 45), (0, 1, 32, 33), (27, 28, 60, 59), (14, 15, 47, 46), (1, 2, 34, 32), (28, 29, 61, 60), (15, 16, 48, 47), (2, 3, 35, 34), (29, 30, 62, 61), (16, 17, 49, 48), (3, 4, 36, 35), (30, 31, 63, 62), (17, 18, 50, 49), (4, 5, 37, 36), (31, 0, 33, 63), (18, 19, 51, 50), (5, 6, 38, 37), (19, 20, 52, 51), (6, 7, 39, 38), (20, 21, 53, 52), (7, 8, 40, 39), (21, 22, 54, 53), (8, 9, 41, 40), (22, 23, 55, 54), (9, 10, 42, 41), (72, 71, 103, 104), (11, 10, 74, 75), (25, 24, 88, 89), (12, 11, 75, 76), (26, 25, 89, 90), (13, 12, 76, 77), (27, 26, 90, 91), (14, 13, 77, 78), (1, 0, 65, 64), (28, 27, 91, 92), (15, 14, 78, 79), (2, 1, 64, 66), (29, 28, 92, 93), (16, 15, 79, 80), (3, 2, 66, 67), (30, 29, 93, 94), (17, 16, 80, 81), (4, 3, 67, 68), (31, 30, 94, 95), (18, 17, 81, 82), (5, 4, 68, 69), (0, 31, 95, 65), (19, 18, 82, 83), (6, 5, 69, 70), (20, 19, 83, 84), (7, 6, 70, 71), (21, 20, 84, 85), (8, 7, 71, 72), (22, 21, 85, 86), (9, 8, 72, 73), (23, 22, 86, 87), (10, 9, 73, 74), (96, 97, 127, 126, 125, 124, 123, 122, 121, 120, 119, 118, 117, 116, 115, 114, 113, 112, 111, 110, 109, 108, 107, 106, 105, 104, 103, 102, 101, 100, 99, 98), (86, 85, 117, 118), (73, 72, 104, 105), (87, 86, 118, 119), (74, 73, 105, 106), (88, 87, 119, 120), (75, 74, 106, 107), (89, 88, 120, 121), (76, 75, 107, 108), (90, 89, 121, 122), (77, 76, 108, 109), (91, 90, 122, 123), (78, 77, 109, 110), (64, 65, 97, 96), (92, 91, 123, 124), (79, 78, 110, 111), (66, 64, 96, 98), (93, 92, 124, 125), (80, 79, 111, 112), (67, 66, 98, 99), (94, 93, 125, 126), (81, 80, 112, 113), (68, 67, 99, 100), (95, 94, 126, 127), (82, 81, 113, 114), (69, 68, 100, 101), (65, 95, 127, 97), (83, 82, 114, 115), (70, 69, 101, 102), (84, 83, 115, 116), (71, 70, 102, 103), (85, 84, 116, 117), (128, 130, 131, 132, 133, 134, 135, 136, 137, 138, 139, 140, 141, 142, 143, 144, 145, 146, 147, 148, 149, 150, 151, 152, 153, 154, 155, 156, 157, 158, 159, 129), (63, 33, 129, 159), (50, 51, 147, 146), (37, 38, 134, 133), (51, 52, 148, 147), (38, 39, 135, 134), (52, 53, 149, 148), (39, 40, 136, 135), (53, 54, 150, 149), (40, 41, 137, 136), (54, 55, 151, 150), (41, 42, 138, 137), (55, 56, 152, 151), (42, 43, 139, 138), (56, 57, 153, 152), (43, 44, 140, 139), (57, 58, 154, 153), (44, 45, 141, 140), (58, 59, 155, 154), (45, 46, 142, 141), (33, 32, 128, 129), (59, 60, 156, 155), (46, 47, 143, 142), (32, 34, 130, 128), (60, 61, 157, 156), (47, 48, 144, 143), (34, 35, 131, 130), (61, 62, 158, 157), (48, 49, 145, 144), (35, 36, 132, 131), (62, 63, 159, 158), (49, 50, 146, 145)])
me_circle_001.use_remesh_preserve_volume = False
me_circle_001.use_remesh_preserve_attributes = False
me_circle_001.use_mirror_vertex_groups = False
me_circle_001.update()
me_circle = bpy.data.meshes.new('Circle')
me_circle.from_pydata([(-0.8974, 0.8895, -0.5147), (-0.9885, 0.8805, -0.5147), (-1.076, 0.854, -0.5147), (-1.157, 0.8108, -0.5147), (-1.228, 0.7528, -0.5147), (-1.286, 0.682, -0.5147), (-1.329, 0.6013, -0.5147), (-1.355, 0.5137, -0.5147), (-1.364, 0.4226, -0.5147), (-1.355, 0.3315, -0.5147), (-1.329, 0.2439, -0.5147), (-1.286, 0.1631, -0.5147), (-1.228, 0.09238, -0.5147), (-1.157, 0.03431, -0.5147), (-1.076, -0.008842, -0.5147), (-0.9885, -0.03541, -0.5147), (-0.8974, -0.04439, -0.5147), (-0.8063, -0.03541, -0.5147), (-0.7187, -0.008842, -0.5147), (-0.6379, 0.03431, -0.5147), (-0.5672, 0.09238, -0.5147), (-0.5091, 0.1631, -0.5147), (-0.4659, 0.2439, -0.5147), (-0.4394, 0.3315, -0.5147), (-0.4304, 0.4226, -0.5147), (-0.4394, 0.5137, -0.5147), (-0.4659, 0.6013, -0.5147), (-0.5091, 0.682, -0.5147), (-0.5672, 0.7528, -0.5147), (-0.6379, 0.8108, -0.5147), (-0.7187, 0.854, -0.5147), (-0.8063, 0.8805, -0.5147), (-0.9885, 0.8805, -0.5741), (-0.8974, 0.8895, -0.5741), (-1.076, 0.854, -0.5741), (-1.157, 0.8108, -0.5741), (-1.228, 0.7528, -0.5741), (-1.286, 0.682, -0.5741), (-1.329, 0.6013, -0.5741), (-1.355, 0.5137, -0.5741), (-1.364, 0.4226, -0.5741), (-1.355, 0.3315, -0.5741), (-1.329, 0.2439, -0.5741), (-1.286, 0.1631, -0.5741), (-1.228, 0.09238, -0.5741), (-1.157, 0.03431, -0.5741), (-1.076, -0.008842, -0.5741), (-0.9885, -0.03541, -0.5741), (-0.8974, -0.04439, -0.5741), (-0.8063, -0.03541, -0.5741), (-0.7187, -0.008842, -0.5741), (-0.6379, 0.03431, -0.5741), (-0.5672, 0.09238, -0.5741), (-0.5091, 0.1631, -0.5741), (-0.4659, 0.2439, -0.5741), (-0.4394, 0.3315, -0.5741), (-0.4304, 0.4226, -0.5741), (-0.4394, 0.5137, -0.5741), (-0.4659, 0.6013, -0.5741), (-0.5091, 0.682, -0.5741), (-0.5672, 0.7528, -0.5741), (-0.6379, 0.8108, -0.5741), (-0.7187, 0.854, -0.5741), (-0.8063, 0.8805, -0.5741), (-1.006, 0.9699, -0.5147), (-0.8974, 0.9807, -0.5147), (-1.111, 0.9382, -0.5147), (-1.207, 0.8866, -0.5147), (-1.292, 0.8172, -0.5147), (-1.361, 0.7326, -0.5147), (-1.413, 0.6361, -0.5147), (-1.445, 0.5314, -0.5147), (-1.455, 0.4226, -0.5147), (-1.445, 0.3137, -0.5147), (-1.413, 0.209, -0.5147), (-1.361, 0.1125, -0.5147), (-1.292, 0.02793, -0.5147), (-1.207, -0.04148, -0.5147), (-1.111, -0.09306, -0.5147), (-1.006, -0.1248, -0.5147), (-0.8974, -0.1355, -0.5147), (-0.7885, -0.1248, -0.5147), (-0.6838, -0.09306, -0.5147), (-0.5873, -0.04148, -0.5147), (-0.5027, 0.02793, -0.5147), (-0.4333, 0.1125, -0.5147), (-0.3817, 0.209, -0.5147), (-0.35, 0.3137, -0.5147), (-0.3392, 0.4226, -0.5147), (-0.35, 0.5314, -0.5147), (-0.3817, 0.6361, -0.5147), (-0.4333, 0.7326, -0.5147), (-0.5027, 0.8172, -0.5147), (-0.5873, 0.8866, -0.5147), (-0.6838, 0.9382, -0.5147), (-0.7885, 0.9699, -0.5147), (-1.006, 0.9699, -0.4594), (-0.8974, 0.9807, -0.4594), (-1.111, 0.9382, -0.4594), (-1.207, 0.8866, -0.4594), (-1.292, 0.8172, -0.4594), (-1.361, 0.7326, -0.4594), (-1.413, 0.6361, -0.4594), (-1.445, 0.5314, -0.4594), (-1.455, 0.4226, -0.4594), (-1.445, 0.3137, -0.4594), (-1.413, 0.209, -0.4594), (-1.361, 0.1125, -0.4594), (-1.292, 0.02793, -0.4594), (-1.207, -0.04148, -0.4594), (-1.111, -0.09306, -0.4594), (-1.006, -0.1248, -0.4594), (-0.8974, -0.1355, -0.4594), (-0.7885, -0.1248, -0.4594), (-0.6838, -0.09306, -0.4594), (-0.5873, -0.04148, -0.4594), (-0.5027, 0.02793, -0.4594), (-0.4333, 0.1125, -0.4594), (-0.3817, 0.209, -0.4594), (-0.35, 0.3137, -0.4594), (-0.3392, 0.4226, -0.4594), (-0.35, 0.5314, -0.4594), (-0.3817, 0.6361, -0.4594), (-0.4333, 0.7326, -0.4594), (-0.5027, 0.8172, -0.4594), (-0.5873, 0.8866, -0.4594), (-0.6838, 0.9382, -0.4594), (-0.7885, 0.9699, -0.4594), (-0.9885, 0.8805, -0.6103), (-0.8974, 0.8895, -0.6103), (-1.076, 0.854, -0.6103), (-1.157, 0.8108, -0.6103), (-1.228, 0.7528, -0.6103), (-1.286, 0.682, -0.6103), (-1.329, 0.6013, -0.6103), (-1.355, 0.5137, -0.6103), (-1.364, 0.4226, -0.6103), (-1.355, 0.3315, -0.6103), (-1.329, 0.2439, -0.6103), (-1.286, 0.1631, -0.6103), (-1.228, 0.09238, -0.6103), (-1.157, 0.03431, -0.6103), (-1.076, -0.008842, -0.6103), (-0.9885, -0.03541, -0.6103), (-0.8974, -0.04439, -0.6103), (-0.8063, -0.03541, -0.6103), (-0.7187, -0.008842, -0.6103), (-0.6379, 0.03431, -0.6103), (-0.5672, 0.09238, -0.6103), (-0.5091, 0.1631, -0.6103), (-0.4659, 0.2439, -0.6103), (-0.4394, 0.3315, -0.6103), (-0.4304, 0.4226, -0.6103), (-0.4394, 0.5137, -0.6103), (-0.4659, 0.6013, -0.6103), (-0.5091, 0.682, -0.6103), (-0.5672, 0.7528, -0.6103), (-0.6379, 0.8108, -0.6103), (-0.7187, 0.854, -0.6103), (-0.8063, 0.8805, -0.6103)], [], [(24, 23, 87, 88), (36, 37, 133, 132), (23, 24, 56, 55), (10, 11, 43, 42), (24, 25, 57, 56), (11, 12, 44, 43), (25, 26, 58, 57), (12, 13, 45, 44), (26, 27, 59, 58), (13, 14, 46, 45), (0, 1, 32, 33), (27, 28, 60, 59), (14, 15, 47, 46), (1, 2, 34, 32), (28, 29, 61, 60), (15, 16, 48, 47), (2, 3, 35, 34), (29, 30, 62, 61), (16, 17, 49, 48), (3, 4, 36, 35), (30, 31, 63, 62), (17, 18, 50, 49), (4, 5, 37, 36), (31, 0, 33, 63), (18, 19, 51, 50), (5, 6, 38, 37), (19, 20, 52, 51), (6, 7, 39, 38), (20, 21, 53, 52), (7, 8, 40, 39), (21, 22, 54, 53), (8, 9, 41, 40), (22, 23, 55, 54), (9, 10, 42, 41), (72, 71, 103, 104), (11, 10, 74, 75), (25, 24, 88, 89), (12, 11, 75, 76), (26, 25, 89, 90), (13, 12, 76, 77), (27, 26, 90, 91), (14, 13, 77, 78), (1, 0, 65, 64), (28, 27, 91, 92), (15, 14, 78, 79), (2, 1, 64, 66), (29, 28, 92, 93), (16, 15, 79, 80), (3, 2, 66, 67), (30, 29, 93, 94), (17, 16, 80, 81), (4, 3, 67, 68), (31, 30, 94, 95), (18, 17, 81, 82), (5, 4, 68, 69), (0, 31, 95, 65), (19, 18, 82, 83), (6, 5, 69, 70), (20, 19, 83, 84), (7, 6, 70, 71), (21, 20, 84, 85), (8, 7, 71, 72), (22, 21, 85, 86), (9, 8, 72, 73), (23, 22, 86, 87), (10, 9, 73, 74), (96, 97, 127, 126, 125, 124, 123, 122, 121, 120, 119, 118, 117, 116, 115, 114, 113, 112, 111, 110, 109, 108, 107, 106, 105, 104, 103, 102, 101, 100, 99, 98), (86, 85, 117, 118), (73, 72, 104, 105), (87, 86, 118, 119), (74, 73, 105, 106), (88, 87, 119, 120), (75, 74, 106, 107), (89, 88, 120, 121), (76, 75, 107, 108), (90, 89, 121, 122), (77, 76, 108, 109), (91, 90, 122, 123), (78, 77, 109, 110), (64, 65, 97, 96), (92, 91, 123, 124), (79, 78, 110, 111), (66, 64, 96, 98), (93, 92, 124, 125), (80, 79, 111, 112), (67, 66, 98, 99), (94, 93, 125, 126), (81, 80, 112, 113), (68, 67, 99, 100), (95, 94, 126, 127), (82, 81, 113, 114), (69, 68, 100, 101), (65, 95, 127, 97), (83, 82, 114, 115), (70, 69, 101, 102), (84, 83, 115, 116), (71, 70, 102, 103), (85, 84, 116, 117), (128, 130, 131, 132, 133, 134, 135, 136, 137, 138, 139, 140, 141, 142, 143, 144, 145, 146, 147, 148, 149, 150, 151, 152, 153, 154, 155, 156, 157, 158, 159, 129), (63, 33, 129, 159), (50, 51, 147, 146), (37, 38, 134, 133), (51, 52, 148, 147), (38, 39, 135, 134), (52, 53, 149, 148), (39, 40, 136, 135), (53, 54, 150, 149), (40, 41, 137, 136), (54, 55, 151, 150), (41, 42, 138, 137), (55, 56, 152, 151), (42, 43, 139, 138), (56, 57, 153, 152), (43, 44, 140, 139), (57, 58, 154, 153), (44, 45, 141, 140), (58, 59, 155, 154), (45, 46, 142, 141), (33, 32, 128, 129), (59, 60, 156, 155), (46, 47, 143, 142), (32, 34, 130, 128), (60, 61, 157, 156), (47, 48, 144, 143), (34, 35, 131, 130), (61, 62, 158, 157), (48, 49, 145, 144), (35, 36, 132, 131), (62, 63, 159, 158), (49, 50, 146, 145)])
me_circle.use_remesh_preserve_volume = False
me_circle.use_remesh_preserve_attributes = False
me_circle.use_mirror_vertex_groups = False
me_circle.update()

# ---- objects
ob_cylinder = bpy.data.objects.new('Cylinder', me_cylinder)
ob_sun = bpy.data.objects.new('Sun', light_sun)
ob_cube = bpy.data.objects.new('Cube', me_cube)
ob_sphere = bpy.data.objects.new('Sphere', me_sphere)
ob_circle_002 = bpy.data.objects.new('Circle.002', me_circle_002)
ob_circle_001 = bpy.data.objects.new('Circle.001', me_circle_001)
ob_circle = bpy.data.objects.new('Circle', me_circle)

# ---- transforms, parenting, visibility, modifiers, constraints
ob_cylinder.location = (0.0, -3.885, -2.746)
ob_cylinder.scale = (0.5917, 0.5917, 0.2954)
ob_cylinder.lineart.crease_threshold = 0.0
_m = ob_cylinder.modifiers.new('Mirror', 'MIRROR')
_m.use_axis = (False, True, False)
_m = ob_cylinder.modifiers.new('Subsurf', 'SUBSURF')
_m.uv_smooth = 'PRESERVE_CORNERS'
_m.quality = 2
_m.levels = 3
_m.show_only_control_edges = False
ob_sun.location = (-0.4415, 0.0, 0.0)
ob_sun.lineart.crease_threshold = 0.0
ob_cube.location = (8.997e-16, -4.052, -2.783)
ob_cube.scale = (0.3461, 0.3461, 0.3461)
ob_cube.show_texture_space = True
ob_cube.lineart.crease_threshold = 0.0
_m = ob_cube.modifiers.new('Mirror', 'MIRROR')
_m.use_clip = True
_m = ob_cube.modifiers.new('Subsurf', 'SUBSURF')
_m.uv_smooth = 'PRESERVE_CORNERS'
_m.quality = 2
_m.show_only_control_edges = False
ob_sphere.location = (-0.4402, -5.828, -2.284)
ob_sphere.scale = (0.02483, 0.02483, 0.02483)
ob_sphere.lineart.crease_threshold = 0.0
_m = ob_sphere.modifiers.new('Array', 'ARRAY')
_m.count = 25
_m.constant_offset_displace = (0.0, 0.0, 0.0)
_m.relative_offset_displace = (0.0, 3.0, 0.0)
_m = ob_sphere.modifiers.new('Array.001', 'ARRAY')
_m.count = 7
_m.constant_offset_displace = (0.0, 0.0, 0.0)
_m.relative_offset_displace = (3.0, 0.0, 0.0)
ob_circle_002.location = (-0.02527, -5.266, -3.355)
ob_circle_002.rotation_euler = (1.571, -0.0, 1.571)
ob_circle_002.scale = (0.4908, 0.4908, 0.4908)
ob_circle_002.lineart.crease_threshold = 0.0
_m = ob_circle_002.modifiers.new('Mirror', 'MIRROR')
_m.use_axis = (True, False, True)
ob_circle_001.location = (-0.02527, -5.266, -3.355)
ob_circle_001.rotation_euler = (1.571, -0.0, 1.571)
ob_circle_001.scale = (0.4908, 0.4908, 0.4908)
ob_circle_001.lineart.crease_threshold = 0.0
_m = ob_circle_001.modifiers.new('Mirror', 'MIRROR')
_m.use_axis = (True, False, True)
ob_circle.location = (0.0, -2.037, -3.366)
ob_circle.rotation_euler = (1.571, -0.0, 1.571)
ob_circle.scale = (0.4908, 0.4908, 0.4908)
ob_circle.lineart.crease_threshold = 0.0
_m = ob_circle.modifiers.new('Mirror', 'MIRROR')
_m.use_axis = (True, False, True)

# ---- collection membership
col_collection_1.objects.link(ob_cylinder)
col_collection_1.objects.link(ob_sun)
col_collection_1.objects.link(ob_cube)
col_collection_1.objects.link(ob_sphere)
col_collection_2.objects.link(ob_circle_002)
col_collection_2.objects.link(ob_circle_001)
col_collection_2.objects.link(ob_circle)

# ---- scene / render settings (as saved in the file)
scene.frame_start = 1; scene.frame_end = 250; scene.frame_set(69)
scene.render.engine = 'BLENDER_EEVEE_NEXT'
scene.render.resolution_percentage = 50
scene.render.dither_intensity = 0.0
scene.cycles.use_denoising = False
scene.cycles.samples = 128
scene.cycles.sampling_pattern = 'TABULATED_SOBOL'
scene.cycles.light_sampling_threshold = 0.0
scene.cycles.use_adaptive_sampling = False
scene.cycles.use_light_tree = False
scene.cycles.blur_glossy = 0.0
scene.cycles.sample_clamp_indirect = 0.0
scene.view_settings.view_transform = 'Standard'
bpy.context.view_layer.update()

# ---- added for rendering (the .blend has no active camera): camera
cam_auto = bpy.data.cameras.new('AutoCamera')
cam_auto.lens = 50.0
cam_auto.sensor_width = 36.0
cam_auto.clip_end = 1000.0
ob_auto_camera = bpy.data.objects.new('AutoCamera', cam_auto)
scene.collection.objects.link(ob_auto_camera)
ob_auto_camera.location = (7.16569, -12.1246, 3.0333)
ob_auto_camera.rotation_euler = (1.09748, -7.21219e-08, 0.694738)
scene.camera = ob_auto_camera
bpy.context.view_layer.update()
